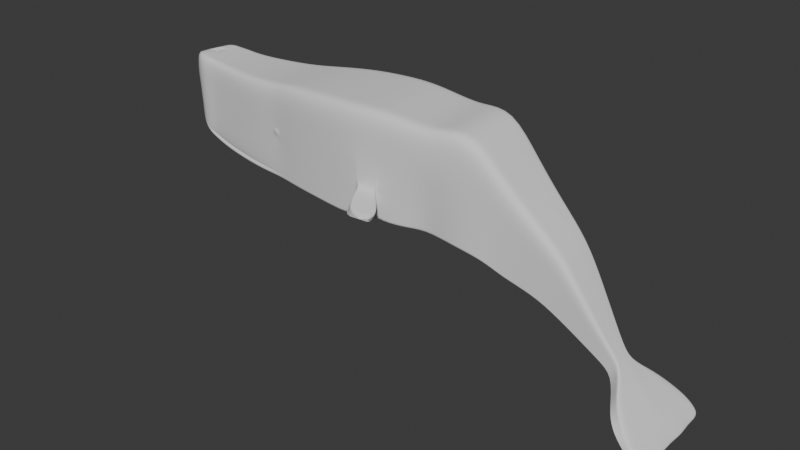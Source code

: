 # Source: Whale6.blend  (saved by Blender 4.0.36; exported with 4.5.12 LTS)
import bpy
from mathutils import Matrix  # noqa: F401  (used for matrix-valued properties, if any)

bpy.ops.wm.read_factory_settings(use_empty=True)
scene = bpy.context.scene
scene.name = 'Scene'

# ---- collections
col_collection = bpy.data.collections.new('Collection'); scene.collection.children.link(col_collection)

# ---- node groups
ng_smooth_by_angle = bpy.data.node_groups.new('Smooth by Angle', 'GeometryNodeTree')
_s = ng_smooth_by_angle.interface.new_socket(name='Mesh', in_out='OUTPUT', socket_type='NodeSocketGeometry')
_s = ng_smooth_by_angle.interface.new_socket(name='Mesh', in_out='INPUT', socket_type='NodeSocketGeometry')
_s = ng_smooth_by_angle.interface.new_socket(name='Angle', in_out='INPUT', socket_type='NodeSocketFloat')
_s.subtype = 'ANGLE'
_s.default_value = 0.5236
_s.min_value = 0.0
_s.max_value = 3.142
_s.description = 'Maximum face angle for smooth edges'
_s = ng_smooth_by_angle.interface.new_socket(name='Ignore Sharpness', in_out='INPUT', socket_type='NodeSocketBool')
_s.force_non_field = True
ng_smooth_by_angle.is_modifier = True
_N = ng_smooth_by_angle.nodes; _L = ng_smooth_by_angle.links
n0 = _N.new('GeometryNodeSetShadeSmooth'); n0.name = 'Set Shade Smooth'; n0.location = (120, -80)
n0.domain = 'EDGE'
n1 = _N.new('GeometryNodeSetShadeSmooth'); n1.name = 'Set Shade Smooth.001'; n1.location = (300, -80)
n2 = _N.new('NodeGroupOutput'); n2.name = 'Group Output'; n2.location = (480, -80)
n3 = _N.new('GeometryNodeInputMeshEdgeAngle'); n3.name = 'Edge Angle'; n3.location = (-440, -240)
n4 = _N.new('NodeGroupInput'); n4.name = 'Group Input'; n4.location = (-80, -80)
n5 = _N.new('GeometryNodeInputEdgeSmooth'); n5.name = 'Is Edge Smooth'; n5.location = (-260, -120)
n6 = _N.new('GeometryNodeInputShadeSmooth'); n6.name = 'Is Shade Smooth'; n6.location = (-440, -397)
n7 = _N.new('FunctionNodeCompare'); n7.name = 'Compare'; n7.location = (-260, -260)
n7.operation = 'LESS_EQUAL'
n7.inputs[6].default_value = (0.0, 0.0, 0.0, 0.0)
n7.inputs[7].default_value = (0.0, 0.0, 0.0, 0.0)
n8 = _N.new('FunctionNodeBooleanMath'); n8.name = 'Boolean Math.001'; n8.location = (-80, -260)
n9 = _N.new('NodeGroupInput'); n9.name = 'Group Input.001'; n9.location = (-440, -329)
n10 = _N.new('NodeGroupInput'); n10.name = 'Group Input.002'; n10.location = (-259, -189)
n11 = _N.new('FunctionNodeBooleanMath'); n11.name = 'Boolean Math'; n11.location = (-80, -149)
n11.operation = 'OR'
n12 = _N.new('FunctionNodeBooleanMath'); n12.name = 'Boolean Math.002'; n12.location = (-260, -380)
n12.operation = 'OR'
n13 = _N.new('NodeGroupInput'); n13.name = 'Group Input.003'; n13.location = (-440, -460)
_L.new(n3.outputs[0], n7.inputs[0])
_L.new(n1.outputs[0], n2.inputs[0])
_L.new(n9.outputs[1], n7.inputs[1])
_L.new(n7.outputs[0], n8.inputs[0])
_L.new(n4.outputs[0], n0.inputs[0])
_L.new(n0.outputs[0], n1.inputs[0])
_L.new(n8.outputs[0], n0.inputs[2])
_L.new(n10.outputs[2], n11.inputs[1])
_L.new(n5.outputs[0], n11.inputs[0])
_L.new(n11.outputs[0], n0.inputs[1])
_L.new(n13.outputs[2], n12.inputs[1])
_L.new(n6.outputs[0], n12.inputs[0])
_L.new(n12.outputs[0], n8.inputs[1])
n2.is_active_output = True
ng_auto_smooth = bpy.data.node_groups.new('Auto Smooth', 'GeometryNodeTree')
_s = ng_auto_smooth.interface.new_socket(name='Geometry', in_out='OUTPUT', socket_type='NodeSocketGeometry')
_s = ng_auto_smooth.interface.new_socket(name='Geometry', in_out='INPUT', socket_type='NodeSocketGeometry')
_s = ng_auto_smooth.interface.new_socket(name='Angle', in_out='INPUT', socket_type='NodeSocketFloat')
_s.subtype = 'ANGLE'
_s.min_value = 0.0
_s.max_value = 3.142
ng_auto_smooth.is_modifier = True
_N = ng_auto_smooth.nodes; _L = ng_auto_smooth.links
n0 = _N.new('NodeGroupOutput'); n0.name = 'Group Output'; n0.location = (480, -100)
n1 = _N.new('NodeGroupInput'); n1.name = 'Group Input'; n1.location = (-420, -300)
n2 = _N.new('NodeGroupInput'); n2.name = 'Group Input.001'; n2.location = (-60, -100)
n3 = _N.new('GeometryNodeSetShadeSmooth'); n3.name = 'Set Shade Smooth'; n3.location = (120, -100)
n3.domain = 'EDGE'
n4 = _N.new('GeometryNodeSetShadeSmooth'); n4.name = 'Set Shade Smooth.001'; n4.location = (300, -100)
n5 = _N.new('GeometryNodeInputMeshEdgeAngle'); n5.name = 'Edge Angle'; n5.location = (-420, -220)
n6 = _N.new('GeometryNodeInputEdgeSmooth'); n6.name = 'Is Edge Smooth'; n6.location = (-60, -160)
n7 = _N.new('GeometryNodeInputShadeSmooth'); n7.name = 'Is Face Smooth'; n7.location = (-240, -340)
n8 = _N.new('FunctionNodeBooleanMath'); n8.name = 'Boolean Math'; n8.location = (-60, -220)
n9 = _N.new('FunctionNodeCompare'); n9.name = 'Compare'; n9.location = (-240, -180)
n9.operation = 'LESS_EQUAL'
_L.new(n5.outputs[0], n9.inputs[0])
_L.new(n4.outputs[0], n0.inputs[0])
_L.new(n1.outputs[1], n9.inputs[1])
_L.new(n9.outputs[0], n8.inputs[0])
_L.new(n7.outputs[0], n8.inputs[1])
_L.new(n2.outputs[0], n3.inputs[0])
_L.new(n6.outputs[0], n3.inputs[1])
_L.new(n3.outputs[0], n4.inputs[0])
_L.new(n8.outputs[0], n3.inputs[2])
n0.is_active_output = True

# ---- world
world_world = bpy.data.worlds.new('World'); scene.world = world_world
world_world.use_nodes = True; world_world.node_tree.nodes.clear()
_N = world_world.node_tree.nodes; _L = world_world.node_tree.links
n0 = _N.new('ShaderNodeOutputWorld'); n0.name = 'World Output'; n0.location = (300, 300)
n1 = _N.new('ShaderNodeBackground'); n1.name = 'Background'; n1.location = (10, 300)
n1.inputs[0].default_value = (0.05088, 0.05088, 0.05088, 1.0)
_L.new(n1.outputs[0], n0.inputs[0])
n0.is_active_output = True
world_world.color = (0.05088, 0.05088, 0.05088)
world_world.use_sun_shadow = False
world_world.sun_shadow_jitter_overblur = 0.0

# ---- meshes
me_cube = bpy.data.meshes.new('Cube')
me_cube.from_pydata([(-0.8619, -0.1505, -0.4218), (-0.932, -0.1505, 0.3353), (-0.7432, 0.2976, -0.4218), (-0.8133, 0.2976, 0.3353), (0.9349, -0.6421, -1.161), (0.9143, -0.6421, 0.3619), (0.9448, 0.6075, -1.161), (0.9242, 0.6075, 0.3619), (0.008242, 0.4857, -1.115), (0.07417, 0.4857, 0.3407), (0.03297, -0.4808, -1.115), (0.0989, -0.4808, 0.3407), (-0.5936, 0.4201, -0.7642), (-0.7335, -0.3466, 0.4098), (-0.6224, 0.4201, 0.4098), (-0.7046, -0.3466, -0.7642), (-0.8471, 0.07847, -0.4218), (-0.9171, 0.07847, 0.3353), (0.9448, -0.03461, -1.161), (0.9242, -0.03461, 0.3619), (0.0989, 8.859e-08, 0.3407), (0.03297, 1.55e-08, -1.115), (-0.659, 0.04419, -0.7642), (-0.2947, 0.4875, 0.3691), (-0.3107, -0.4162, -1.037), (-0.2824, 0.4875, -1.037), (-0.3231, -0.4162, 0.3691), (-0.2903, 0.02209, 0.3691), (-0.278, 0.02209, -1.037), (-0.4194, 0.4538, -0.9478), (-0.5584, -0.4209, 0.3832), (-0.4499, 0.03314, -0.9478), (-0.4689, 0.4538, 0.3832), (-0.5089, -0.4209, -0.9478), (-0.4994, 0.03314, 0.3832), (2.636, -0.8745, -1.178), (2.624, -0.8745, 0.5514), (2.458, 0.7855, -1.178), (2.446, 0.7855, 0.5514), (2.527, -0.04945, -1.178), (2.515, -0.04945, 0.5514), (1.897, 0.6751, -1.167), (1.897, -0.03461, -1.167), (1.883, -0.7691, -1.167), (1.85, -0.7691, 0.4913), (1.865, -0.03461, 0.4913), (1.865, 0.6751, 0.4913), (1.436, -0.03461, -1.153), (1.475, -0.6796, -1.153), (1.386, -0.03461, 0.4199), (1.436, 0.6202, -1.153), (1.426, -0.6796, 0.4199), (1.386, 0.6202, 0.4199), (4.135, -0.8385, -1.137), (4.32, -0.8385, 0.5234), (3.962, 0.7325, -1.137), (4.147, 0.7325, 0.5234), (4.026, -0.01345, -1.137), (4.211, -0.01345, 0.5234), (3.26, -0.03062, 0.5843), (3.188, 0.8165, 0.5843), (3.268, -0.9149, -1.224), (3.376, -0.9149, 0.5843), (3.08, 0.8165, -1.224), (3.152, -0.03062, -1.224), (5.0, -0.7143, -1.21), (5.199, -0.7143, 0.6072), (4.91, 0.5798, -1.21), (5.109, 0.5798, 0.6072), (4.954, 0.06398, -1.21), (5.153, 0.06398, 0.6072), (5.747, -0.5515, -1.503), (6.21, -0.5515, -0.5008), (5.707, 0.3658, -1.503), (6.17, 0.3658, -0.5008), (5.735, 0.05136, -1.503), (6.197, 0.05136, -0.5008), (7.49, -0.2635, -2.552), (7.61, -0.2635, -2.363), (7.478, 0.006853, -2.552), (7.598, 0.006853, -2.363), (7.486, -0.08581, -2.552), (7.606, -0.08581, -2.363), (6.971, -0.01145, -1.411), (6.952, 0.2109, -1.411), (6.624, -0.4379, -1.86), (6.98, -0.4379, -1.411), (6.596, 0.2109, -1.86), (6.615, -0.01145, -1.86), (8.406, -0.9982, -3.364), (8.437, -0.9982, -3.298), (8.409, 0.6858, -3.364), (8.44, 0.6858, -3.298), (8.388, -0.1108, -3.364), (8.419, -0.1108, -3.298), (7.741, -0.09833, -2.791), (7.712, -0.6976, -2.791), (7.793, -0.6976, -2.645), (7.822, -0.09833, -2.645), (7.786, 0.3869, -2.645), (7.705, 0.3869, -2.791), (7.908, -0.1046, -2.919), (8.099, -0.8789, -2.971), (8.109, 0.6079, -2.971), (7.862, -0.8789, -2.919), (8.145, -0.1046, -2.971), (7.871, 0.6079, -2.919), (8.119, -0.1077, -3.125), (8.262, -0.9603, -3.125), (8.282, 0.6804, -3.125), (8.091, -0.9603, -3.125), (8.29, -0.1077, -3.125), (8.112, 0.6804, -3.125), (-0.8574, -0.07995, -0.4218), (0.9173, -0.4549, 0.3619), (0.0989, -0.3326, 0.3407), (0.03297, -0.3326, -1.115), (-0.6906, -0.2261, -0.7642), (-0.7194, -0.2261, 0.4098), (-0.9274, -0.07995, 0.3353), (0.9379, -0.4549, -1.161), (-0.313, -0.2811, 0.3691), (-0.3006, -0.2811, -1.037), (-0.4907, -0.281, -0.9478), (-0.5402, -0.281, 0.3832), (2.59, -0.6202, 0.5514), (2.602, -0.6202, -1.178), (1.854, -0.5427, 0.4913), (1.887, -0.5427, -1.167), (1.463, -0.4808, -1.153), (1.413, -0.4808, 0.4199), (4.287, -0.5842, 0.5234), (4.101, -0.5842, -1.137), (3.341, -0.6423, 0.5843), (3.233, -0.6423, -1.224), (5.184, -0.4744, 0.6072), (4.986, -0.4744, -1.21), (6.206, -0.3657, -0.5008), (5.743, -0.3657, -1.503), (7.608, -0.2087, -2.363), (7.489, -0.2087, -2.552), (6.977, -0.3065, -1.411), (6.621, -0.3065, -1.86), (8.403, -0.7176, -3.298), (8.372, -0.7176, -3.364), (7.721, -0.5129, -2.791), (7.802, -0.5129, -2.645), (7.876, -0.6403, -2.919), (8.113, -0.6403, -2.971), (8.1, -0.6975, -3.125), (8.27, -0.6975, -3.125), (-0.9223, -0.0007406, 0.3353), (0.9414, -0.2447, -1.161), (2.565, -0.3348, -1.178), (1.859, -0.2887, 0.4913), (1.4, -0.2577, 0.4199), (4.064, -0.2988, -1.137), (3.3, -0.3365, 0.5843), (4.97, -0.2052, -1.21), (5.739, -0.1572, -1.503), (7.488, -0.1473, -2.552), (6.974, -0.159, -1.411), (8.408, -0.4118, -3.364), (7.812, -0.3056, -2.645), (8.129, -0.3724, -2.971), (8.28, -0.4026, -3.125), (-0.8522, -0.0007406, -0.4218), (0.9208, -0.2447, 0.3619), (0.0989, -0.1663, 0.3407), (0.03297, -0.1663, -1.115), (-0.6748, -0.09098, -0.7642), (-0.7036, -0.09098, 0.4098), (-0.3017, -0.1295, 0.3691), (-0.2893, -0.1295, -1.037), (-0.4703, -0.1239, -0.9478), (-0.5198, -0.1239, 0.3832), (2.552, -0.3348, 0.5514), (1.892, -0.2887, -1.167), (1.449, -0.2577, -1.153), (4.249, -0.2988, 0.5234), (3.192, -0.3365, -1.224), (5.169, -0.2052, 0.6072), (6.201, -0.1572, -0.5008), (7.607, -0.1473, -2.363), (6.618, -0.159, -1.86), (8.44, -0.4118, -3.298), (7.731, -0.3056, -2.791), (7.892, -0.3724, -2.919), (8.11, -0.4026, -3.125), (-0.8468, 0.227, 0.3353), (0.9448, 0.4006, -1.161), (-0.7767, 0.227, -0.4218), (0.9242, 0.4006, 0.3619), (0.08214, 0.3292, 0.3407), (0.01621, 0.3292, -1.115), (-0.6147, 0.299, -0.7642), (-0.6435, 0.299, 0.4098), (-0.281, 0.3376, -1.037), (-0.2933, 0.3376, 0.3691), (-0.4293, 0.3183, -0.9478), (-0.4787, 0.3183, 0.3832), (2.48, 0.5165, -1.178), (2.468, 0.5165, 0.5514), (1.865, 0.4464, 0.4913), (1.897, 0.4464, -1.167), (1.436, 0.4092, -1.153), (1.386, 0.4092, 0.4199), (3.982, 0.4921, -1.137), (4.168, 0.4921, 0.5234), (3.103, 0.5436, -1.224), (3.211, 0.5436, 0.5843), (4.924, 0.4136, -1.21), (5.123, 0.4136, 0.6072), (5.716, 0.2645, -1.503), (6.179, 0.2645, -0.5008), (7.481, -0.023, -2.552), (7.6, -0.023, -2.363), (6.602, 0.1393, -1.86), (6.958, 0.1393, -1.411), (8.376, 0.4172, -3.364), (8.407, 0.4172, -3.298), (7.717, 0.2305, -2.791), (7.797, 0.2305, -2.645), (7.883, 0.3783, -2.919), (8.121, 0.3783, -2.971), (8.114, 0.4264, -3.125), (8.285, 0.4264, -3.125), (-0.815, 0.1461, -0.4218), (0.9242, 0.1637, 0.3619), (0.09126, 0.15, 0.3407), (0.02533, 0.15, -1.115), (-0.6388, 0.1603, -0.7642), (-0.6676, 0.1603, 0.4098), (-0.2793, 0.1659, -1.037), (-0.2917, 0.1659, 0.3691), (-0.4405, 0.1631, -0.9478), (-0.49, 0.1631, 0.3832), (2.493, 0.2085, 0.5514), (1.897, 0.1846, -1.167), (1.436, 0.1677, -1.153), (4.191, 0.217, 0.5234), (3.13, 0.2311, -1.224), (5.139, 0.2233, 0.6072), (6.189, 0.1485, -0.5008), (7.603, -0.05718, -2.363), (6.609, 0.05725, -1.86), (8.452, 0.1226, -3.298), (7.73, 0.05155, -2.791), (7.897, 0.1155, -2.919), (8.117, 0.1357, -3.125), (-0.8851, 0.1461, 0.3353), (0.9448, 0.1637, -1.161), (2.506, 0.2085, -1.178), (1.865, 0.1846, 0.4913), (1.386, 0.1677, 0.4199), (4.006, 0.217, -1.137), (3.238, 0.2311, 0.5843), (4.941, 0.2233, -1.21), (5.726, 0.1485, -1.503), (7.484, -0.05718, -2.552), (6.965, 0.05725, -1.411), (8.42, 0.1226, -3.364), (7.811, 0.05155, -2.645), (8.134, 0.1155, -2.971), (8.288, 0.1357, -3.125), (3.716, -0.02203, 0.5811), (3.673, -0.8767, -1.147), (3.492, 0.7745, -1.147), (3.648, 0.7745, 0.5811), (3.829, -0.8767, 0.5811), (3.56, -0.02203, -1.147), (3.794, -0.6133, 0.5811), (3.638, -0.6133, -1.147), (3.755, -0.3176, 0.5811), (3.599, -0.3176, -1.147), (3.514, 0.5179, -1.147), (3.67, 0.5179, 0.5811), (3.539, 0.224, -1.147), (3.695, 0.224, 0.5811), (4.352, 0.01443, -1.167), (4.438, -0.6302, -1.167), (4.677, -0.7938, 0.5065), (4.591, 0.01443, 0.5065), (4.534, 0.6775, 0.5065), (4.295, 0.5449, -1.167), (4.411, -0.5447, -1.167), (4.651, -0.5447, 0.5065), (4.621, -0.2651, 0.5065), (4.382, -0.2651, -1.167), (4.313, 0.4639, -1.167), (4.552, 0.4639, 0.5065), (4.334, 0.2193, -1.167), (4.573, 0.2193, 0.5065), (7.434, -0.06568, -2.16), (7.256, -0.3107, -2.365), (7.239, 0.0621, -2.365), (7.423, 0.0621, -2.16), (7.439, -0.3107, -2.16), (7.25, -0.06568, -2.365), (7.438, -0.2352, -2.16), (7.254, -0.2352, -2.365), (7.436, -0.1504, -2.16), (7.252, -0.1504, -2.365), (7.243, 0.02093, -2.365), (7.426, 0.02093, -2.16), (7.247, -0.02621, -2.365), (7.43, -0.02621, -2.16), (6.62, 0.2884, -0.9013), (6.654, -0.4947, -0.9013), (6.214, 0.01996, -1.632), (6.643, 0.01996, -0.9013), (6.225, -0.4947, -1.632), (6.191, 0.2884, -1.632), (6.222, -0.3361, -1.632), (6.651, -0.3361, -0.9013), (6.647, -0.1581, -0.9013), (6.218, -0.1581, -1.632), (6.628, 0.2019, -0.9013), (6.199, 0.2019, -1.632), (6.207, 0.1029, -1.632), (6.636, 0.1029, -0.9013), (5.429, 0.05767, -1.312), (5.458, -0.6329, -1.312), (5.709, -0.6329, 0.003776), (5.68, 0.05767, 0.003776), (5.644, 0.4728, 0.003776), (5.393, 0.4728, -1.312), (5.449, -0.4201, -1.312), (5.7, -0.4201, 0.003776), (5.69, -0.1812, 0.003776), (5.439, -0.1812, -1.312), (5.404, 0.339, -1.312), (5.656, 0.339, 0.003776), (5.417, 0.1859, -1.312), (5.669, 0.1859, 0.003776), (-0.9922, -0.1505, 0.07342), (-0.8735, 0.2976, 0.07342), (0.9313, 0.6075, -0.165), (0.9214, -0.6421, -0.165), (0.07609, -0.4808, -0.163), (0.05137, 0.4857, -0.163), (-0.6124, 0.4201, 0.003732), (-0.7235, -0.3466, 0.003732), (-0.9774, 0.07847, 0.07342), (-0.3188, -0.4162, -0.1171), (-0.2904, 0.4875, -0.1171), (-0.4518, 0.4538, -0.07714), (-0.5412, -0.4209, -0.07714), (2.45, 0.7855, -0.04668), (2.628, -0.8745, -0.04668), (1.861, -0.7691, -0.08231), (1.876, 0.6751, -0.08231), (1.403, 0.6202, -0.1243), (1.443, -0.6796, -0.1243), (4.083, 0.7325, -0.05076), (4.256, -0.8385, -0.05076), (3.151, 0.8165, -0.04111), (3.339, -0.9149, -0.04111), (5.04, 0.5798, -0.02151), (5.13, -0.7143, -0.02151), (6.01, 0.3658, -0.8473), (6.05, -0.5515, -0.8473), (7.556, 0.006853, -2.428), (7.568, -0.2635, -2.428), (6.829, 0.2109, -1.566), (6.857, -0.4379, -1.566), (8.429, 0.6858, -3.321), (8.427, -0.9982, -3.321), (8.408, -0.1108, -3.321), (7.765, -0.6976, -2.695), (7.758, 0.3869, -2.695), (8.017, -0.8789, -2.953), (8.027, 0.6079, -2.953), (8.203, -0.9603, -3.125), (8.223, 0.6804, -3.125), (8.392, -0.7176, -3.321), (-0.9876, -0.07995, 0.07342), (8.429, -0.4118, -3.321), (-0.9825, -0.0007406, 0.07342), (8.396, 0.4172, -3.321), (-0.907, 0.227, 0.07342), (-0.9453, 0.1461, 0.07342), (8.441, 0.1226, -3.321), (3.594, 0.7745, -0.01674), (3.775, -0.8767, -0.01674), (4.594, -0.7938, -0.07244), (4.451, 0.6775, -0.07244), (7.359, 0.0621, -2.231), (7.376, -0.3107, -2.231), (6.506, -0.4947, -1.154), (6.472, 0.2884, -1.154), (5.622, -0.6329, -0.4514), (5.557, 0.4728, -0.4514), (3.355, -0.9132, -0.3326), (3.751, -0.8784, -0.325), (-0.8434, 0.2976, -0.04093), (0.9344, 0.6075, -0.395), (0.9245, -0.6421, -0.395), (0.06614, -0.4808, -0.3829), (0.04141, 0.4857, -0.3829), (-0.6081, 0.4201, -0.1736), (-0.7191, -0.3466, -0.1736), (-0.9473, 0.07847, -0.04093), (-0.3169, -0.4162, -0.3294), (-0.2886, 0.4875, -0.3294), (-0.4443, 0.4538, -0.2782), (-0.5338, -0.4209, -0.2782), (2.452, 0.7855, -0.3078), (2.63, -0.8745, -0.3078), (1.881, 0.6751, -0.3328), (1.411, 0.6202, -0.3619), (4.055, 0.7325, -0.3015), (4.228, -0.8385, -0.3015), (3.135, 0.8165, -0.3142), (5.01, 0.5798, -0.296), (5.1, -0.7143, -0.296), (5.94, 0.3658, -0.9987), (5.98, -0.5515, -0.9987), (7.538, 0.006853, -2.457), (7.55, -0.2635, -2.457), (6.775, 0.2109, -1.634), (8.424, 0.6858, -3.331), (8.422, -0.9982, -3.331), (8.404, -0.1108, -3.331), (7.745, 0.3869, -2.718), (7.991, 0.6079, -2.945), (8.197, 0.6804, -3.125), (8.388, -0.7176, -3.331), (-0.9576, -0.07995, -0.04093), (8.424, -0.4118, -3.331), (-0.9524, -0.0007406, -0.04093), (8.391, 0.4172, -3.331), (-0.8769, 0.227, -0.04093), (-0.9152, 0.1461, -0.04093), (8.436, 0.1226, -3.331), (3.571, 0.7745, -0.2778), (4.415, 0.6469, -0.3252), (7.332, 0.0621, -2.262), (6.407, 0.2884, -1.264), (5.519, 0.4728, -0.6501), (-0.9621, -0.1505, -0.04093), (1.866, -0.7691, -0.3328), (3.323, -0.9149, -0.3142), (6.803, -0.4379, -1.634), (7.752, -0.6976, -2.718), (7.981, -0.8789, -2.945), (8.177, -0.9603, -3.125), (3.751, -0.8767, -0.2778), (4.558, -0.756, -0.3252), (7.348, -0.3107, -2.262), (6.441, -0.4947, -1.264), (5.584, -0.6329, -0.6501), (3.34, -0.9132, -0.3187), (3.73, -0.8784, -0.2504), (-0.7546, 0.2976, -0.3789), (0.9436, 0.6075, -1.075), (0.9337, -0.6027, -1.075), (0.03671, -0.4414, -1.033), (0.01198, 0.4857, -1.033), (-0.5952, 0.4201, -0.6975), (-0.7063, -0.3466, -0.6975), (-0.8584, 0.07847, -0.3789), (-0.3114, -0.3768, -0.9568), (-0.2831, 0.4875, -0.9568), (-0.4222, 0.4538, -0.8722), (-0.5117, -0.4209, -0.8722), (2.457, 0.7855, -1.08), (2.635, -0.8745, -1.08), (1.896, 0.6751, -1.073), (1.433, 0.6202, -1.064), (3.972, 0.7325, -1.042), (4.145, -0.8385, -1.042), (3.086, 0.8165, -1.121), (4.921, 0.5798, -1.107), (5.011, -0.7143, -1.107), (5.734, 0.3658, -1.446), (5.774, -0.5515, -1.446), (7.485, 0.006853, -2.541), (7.497, -0.2635, -2.541), (6.616, 0.2109, -1.835), (8.41, 0.6858, -3.36), (8.408, -0.9982, -3.36), (8.39, -0.1108, -3.36), (7.709, 0.3869, -2.783), (7.885, 0.6079, -2.922), (8.121, 0.6804, -3.125), (8.374, -0.7176, -3.36), (-0.8687, -0.07995, -0.3789), (8.41, -0.4118, -3.36), (-0.8635, -0.0007406, -0.3789), (8.377, 0.4172, -3.36), (-0.788, 0.227, -0.3789), (-0.8263, 0.1461, -0.3789), (8.422, 0.1226, -3.36), (3.501, 0.7745, -1.049), (4.308, 0.5564, -1.072), (7.25, 0.0621, -2.353), (6.215, 0.2884, -1.591), (5.407, 0.4728, -1.237), (-0.8732, -0.1505, -0.3789), (1.881, -0.7691, -1.073), (1.472, -0.6796, -1.064), (3.275, -0.9149, -1.121), (6.644, -0.4379, -1.835), (7.716, -0.6976, -2.783), (7.875, -0.8789, -2.922), (8.101, -0.9603, -3.125), (3.682, -0.8767, -1.049), (4.452, -0.6444, -1.072), (7.266, -0.3107, -2.353), (6.25, -0.4947, -1.591), (5.472, -0.6329, -1.237), (-0.8764, -0.1505, -0.3669), (1.88, -0.7691, -1.047), (1.472, -0.6796, -1.039), (3.276, -0.9149, -1.093), (6.65, -0.4379, -1.828), (7.718, -0.6976, -2.781), (7.879, -0.8789, -2.923), (8.104, -0.9603, -3.125), (3.684, -0.8767, -1.022), (4.455, -0.6483, -1.046), (7.269, -0.3107, -2.35), (6.256, -0.4947, -1.579), (5.476, -0.6329, -1.217), (-0.7577, 0.2976, -0.3669), (0.9433, 0.6075, -1.051), (0.9334, -0.6421, -1.051), (0.03775, -0.4808, -1.01), (0.01302, 0.4857, -1.01), (-0.5957, 0.4201, -0.679), (-0.7067, -0.3466, -0.679), (-0.8615, 0.07847, -0.3669), (-0.3116, -0.4162, -0.9347), (-0.2833, 0.4875, -0.9347), (-0.423, 0.4538, -0.8512), (-0.5125, -0.4209, -0.8512), (2.457, 0.7855, -1.052), (2.635, -0.8745, -1.052), (1.895, 0.6751, -1.047), (1.432, 0.6202, -1.039), (3.975, 0.7325, -1.016), (4.148, -0.8385, -1.016), (3.088, 0.8165, -1.093), (4.924, 0.5798, -1.079), (5.014, -0.7143, -1.079), (5.741, 0.3658, -1.43), (5.781, -0.5515, -1.43), (7.487, 0.006853, -2.538), (7.499, -0.2635, -2.538), (6.621, 0.2109, -1.828), (8.411, 0.6858, -3.359), (8.408, -0.9982, -3.359), (8.39, -0.1108, -3.359), (7.711, 0.3869, -2.781), (7.889, 0.6079, -2.923), (8.124, 0.6804, -3.125), (8.374, -0.7176, -3.359), (-0.8718, -0.07995, -0.3669), (8.411, -0.4118, -3.359), (-0.8667, -0.0007406, -0.3669), (8.378, 0.4172, -3.359), (-0.7912, 0.227, -0.3669), (-0.8295, 0.1461, -0.3669), (8.423, 0.1226, -3.359), (3.503, 0.7745, -1.022), (4.312, 0.5596, -1.046), (7.253, 0.0621, -2.35), (6.222, 0.2884, -1.579), (5.411, 0.4728, -1.217), (-0.7524, 0.2976, -0.387), (0.9438, 0.6075, -1.091), (0.9339, -0.6421, -1.091), (0.036, -0.4808, -1.048), (0.01128, 0.4857, -1.048), (-0.5949, 0.4201, -0.7101), (-0.706, -0.3466, -0.7101), (-0.8563, 0.07847, -0.387), (-0.3113, -0.4162, -0.9719), (-0.2829, 0.4875, -0.9719), (-0.4217, 0.4538, -0.8865), (-0.5112, -0.4209, -0.8865), (2.457, 0.7855, -1.098), (2.635, -0.8745, -1.098), (1.896, 0.6751, -1.091), (1.433, 0.6202, -1.081), (3.97, 0.7325, -1.06), (4.143, -0.8385, -1.06), (3.085, 0.8165, -1.141), (4.919, 0.5798, -1.127), (5.009, -0.7143, -1.127), (5.729, 0.3658, -1.457), (5.769, -0.5515, -1.457), (7.484, 0.006853, -2.543), (7.496, -0.2635, -2.543), (6.612, 0.2109, -1.84), (8.41, 0.6858, -3.361), (8.407, -0.9982, -3.361), (8.389, -0.1108, -3.361), (7.708, 0.3869, -2.784), (7.882, 0.6079, -2.921), (8.119, 0.6804, -3.125), (8.373, -0.7176, -3.361), (-0.8665, -0.07995, -0.387), (8.41, -0.4118, -3.361), (-0.8614, -0.0007406, -0.387), (8.377, 0.4172, -3.361), (-0.7859, 0.227, -0.387), (-0.8242, 0.1461, -0.387), (8.422, 0.1226, -3.361), (3.499, 0.7745, -1.068), (4.306, 0.5543, -1.09), (7.248, 0.0621, -2.355), (6.211, 0.2884, -1.598), (5.404, 0.4728, -1.252), (-0.8711, -0.1505, -0.387), (1.881, -0.7691, -1.091), (1.473, -0.6796, -1.081), (3.273, -0.9149, -1.141), (6.64, -0.4379, -1.84), (7.715, -0.6976, -2.784), (7.873, -0.8789, -2.921), (8.099, -0.9603, -3.125), (3.68, -0.8767, -1.068), (4.449, -0.6417, -1.09), (7.264, -0.3107, -2.355), (6.245, -0.4947, -1.598), (5.469, -0.6329, -1.252), (-0.8494, 0.01437, 0.3486), (-0.846, 0.06771, 0.3486), (-0.6779, 0.1228, 0.3988), (-0.6915, 0.04463, 0.3988), (-0.5646, 0.03719, 0.3809), (-0.5583, 0.1247, 0.3809), (-0.7022, -0.0464, 0.3988), (-0.5784, -0.06859, 0.3809), (-0.8244, 0.1133, 0.3486), (-0.8002, 0.01224, 0.3237), (-0.7979, 0.04734, 0.3237), (-0.6963, 0.03215, 0.3567), (-0.6128, 0.02726, 0.345), (-0.7033, -0.02775, 0.3567), (-0.6218, -0.04234, 0.345), (-0.6832, 0.1102, 0.3661), (-0.6923, 0.05816, 0.3661), (-0.795, 0.07352, 0.3327), (-0.6079, 0.05321, 0.3542), (-0.6036, 0.1114, 0.3542), (-0.7807, 0.1038, 0.3327), (3.325, -0.9037, -0.8777), (3.632, -0.8878, -0.8587), (3.379, -0.903, -0.6525), (3.391, -0.903, -0.656), (3.676, -0.8885, -0.6355), (3.692, -0.8885, -0.6541), (3.331, -0.9037, -0.8451), (3.366, -0.9037, -0.6514), (3.641, -0.8878, -0.8275), (3.692, -0.8878, -0.6423), (3.329, -0.9037, -0.857), (3.33, -0.9037, -0.8522), (3.638, -0.8878, -0.8388), (3.639, -0.8878, -0.8342), (3.622, -1.577, -0.8312), (4.217, -1.546, -0.8198), (3.727, -1.575, -0.6974), (3.749, -1.575, -0.6994), (4.302, -1.547, -0.6873), (4.333, -1.547, -0.6983), (3.634, -1.577, -0.8118), (3.702, -1.577, -0.6967), (4.234, -1.546, -0.8013), (4.333, -1.546, -0.6913), (3.629, -1.577, -0.8189), (3.631, -1.577, -0.816), (4.228, -1.546, -0.8081), (4.23, -1.546, -0.8054), (3.724, -0.9806, -0.8238), (3.722, -0.9806, -0.8302), (3.374, -0.9986, -0.8404), (3.414, -0.9986, -0.6578), (3.367, -0.9986, -0.8712), (3.371, -0.9986, -0.8516), (3.782, -0.9806, -0.6492), (3.721, -0.9806, -0.8345), (3.715, -0.9806, -0.8532), (3.764, -0.9814, -0.6428), (3.428, -0.9978, -0.6588), (3.372, -0.9986, -0.8471), (3.441, -0.9978, -0.6621), (3.782, -0.9814, -0.6603), (1.364, -0.6734, -0.3673), (1.454, -0.6796, -0.4687), (1.448, -0.6796, -0.2751), (1.536, -0.698, -0.3559), (1.454, -0.6796, -0.4687), (1.45, -0.6982, -0.3619), (1.364, -0.6921, -0.3673), (1.448, -0.6982, -0.2751), (1.536, -0.7167, -0.3559)], [], [(380, 189, 3, 336), (340, 9, 7, 337), (177, 42, 39, 153), (342, 13, 1, 335), (116, 120, 4, 10), (118, 119, 1, 13), (114, 115, 11, 5), (122, 116, 10, 24), (338, 5, 11, 339), (345, 23, 9, 340), (336, 3, 14, 341), (113, 117, 15, 0), (124, 118, 13, 30), (347, 30, 13, 342), (151, 171, 634, 628), (227, 231, 22, 16), (233, 230, 21, 28), (228, 229, 20, 19), (171, 175, 635, 634), (230, 251, 18, 21), (204, 41, 37, 201), (378, 151, 17, 343), (235, 233, 28, 31), (229, 234, 27, 20), (339, 11, 26, 344), (115, 121, 26, 11), (346, 32, 23, 345), (123, 122, 24, 33), (117, 123, 33, 15), (341, 14, 32, 346), (231, 235, 31, 22), (234, 236, 34, 27), (344, 26, 30, 347), (121, 124, 30, 26), (623, 266, 53, 587), (278, 265, 58, 240), (127, 44, 36, 125), (351, 46, 38, 348), (253, 45, 40, 237), (616, 43, 35, 583), (617, 48, 43, 616), (254, 49, 45, 253), (352, 52, 46, 351), (130, 51, 44, 127), (205, 50, 41, 204), (178, 47, 42, 177), (152, 18, 47, 178), (190, 6, 50, 205), (114, 5, 51, 130), (337, 7, 52, 352), (228, 19, 49, 254), (572, 4, 48, 617), (286, 281, 66, 135), (288, 279, 69, 158), (275, 267, 55, 207), (274, 270, 57, 156), (271, 269, 54, 131), (383, 268, 56, 354), (348, 38, 60, 356), (125, 36, 62, 133), (153, 39, 64, 180), (201, 37, 63, 209), (237, 40, 59, 256), (583, 35, 61, 618), (328, 323, 72, 137), (330, 321, 75, 159), (386, 283, 68, 358), (292, 282, 70, 242), (624, 280, 65, 590), (289, 284, 67, 211), (625, 294, 77, 594), (306, 293, 82, 244), (392, 325, 74, 360), (334, 324, 76, 243), (627, 322, 71, 592), (331, 326, 73, 213), (150, 108, 90, 143), (188, 107, 93, 162), (303, 295, 79, 215), (302, 298, 81, 160), (299, 297, 78, 139), (387, 296, 80, 362), (390, 307, 84, 364), (314, 308, 86, 141), (316, 309, 88, 184), (318, 312, 87, 217), (320, 310, 83, 260), (626, 311, 85, 619), (375, 143, 90, 367), (382, 246, 94, 368), (374, 109, 92, 366), (264, 111, 94, 246), (622, 110, 89, 597), (225, 112, 91, 219), (215, 79, 100, 221), (594, 77, 96, 620), (244, 82, 98, 262), (362, 80, 99, 370), (160, 81, 95, 186), (139, 78, 97, 146), (221, 100, 106, 223), (620, 96, 104, 621), (262, 98, 105, 263), (370, 99, 103, 372), (186, 95, 101, 187), (146, 97, 102, 148), (223, 106, 112, 225), (621, 104, 110, 622), (263, 105, 111, 264), (372, 103, 109, 374), (187, 101, 107, 188), (148, 102, 108, 150), (164, 148, 150, 165), (104, 147, 149, 110), (163, 146, 148, 164), (96, 145, 147, 104), (183, 139, 146, 163), (77, 140, 145, 96), (377, 185, 143, 375), (311, 313, 142, 85), (315, 314, 141, 161), (301, 299, 139, 183), (294, 300, 140, 77), (110, 149, 144, 89), (165, 150, 143, 185), (322, 327, 138, 71), (329, 328, 137, 182), (35, 126, 134, 61), (176, 125, 133, 157), (273, 271, 131, 179), (266, 272, 132, 53), (280, 285, 136, 65), (287, 286, 135, 181), (167, 114, 130, 155), (4, 120, 129, 48), (48, 129, 128, 43), (155, 130, 127, 154), (154, 127, 125, 176), (172, 175, 124, 121), (170, 174, 123, 117), (174, 173, 122, 123), (168, 172, 121, 115), (335, 1, 119, 376), (175, 171, 118, 124), (166, 170, 117, 113), (173, 169, 116, 122), (167, 168, 115, 114), (171, 151, 119, 118), (169, 152, 120, 116), (43, 128, 126, 35), (21, 18, 152, 169), (250, 17, 629, 636), (19, 20, 168, 167), (28, 21, 169, 173), (16, 22, 170, 166), (232, 250, 636, 630), (20, 27, 172, 168), (31, 28, 173, 174), (22, 31, 174, 170), (27, 34, 175, 172), (45, 154, 176, 40), (49, 155, 154, 45), (19, 167, 155, 49), (282, 287, 181, 70), (265, 273, 179, 58), (40, 176, 157, 59), (324, 329, 182, 76), (111, 165, 185, 94), (293, 301, 183, 82), (310, 315, 161, 83), (368, 94, 185, 377), (82, 183, 163, 98), (98, 163, 164, 105), (105, 164, 165, 111), (147, 187, 188, 149), (145, 186, 187, 147), (140, 160, 186, 145), (313, 316, 184, 142), (300, 302, 160, 140), (149, 188, 162, 144), (327, 330, 159, 138), (126, 153, 180, 134), (272, 274, 156, 132), (285, 288, 158, 136), (120, 152, 178, 129), (129, 178, 177, 128), (376, 119, 151, 378), (128, 177, 153, 126), (103, 224, 226, 109), (248, 223, 225, 249), (99, 222, 224, 103), (247, 221, 223, 248), (80, 216, 222, 99), (259, 215, 221, 247), (249, 225, 219, 261), (109, 226, 220, 92), (366, 92, 220, 379), (307, 317, 218, 84), (319, 318, 217, 245), (305, 303, 215, 259), (333, 331, 213, 258), (325, 332, 214, 74), (296, 304, 216, 80), (291, 289, 211, 257), (283, 290, 212, 68), (38, 202, 210, 60), (252, 201, 209, 241), (277, 275, 207, 255), (7, 192, 206, 52), (251, 190, 205, 239), (239, 205, 204, 238), (52, 206, 203, 46), (46, 203, 202, 38), (268, 276, 208, 56), (23, 32, 200, 198), (12, 29, 199, 195), (9, 23, 198, 193), (29, 25, 197, 199), (238, 204, 201, 252), (8, 6, 190, 194), (14, 3, 189, 196), (7, 9, 193, 192), (25, 8, 194, 197), (2, 12, 195, 191), (32, 14, 196, 200), (381, 250, 189, 380), (343, 17, 250, 381), (42, 238, 252, 39), (47, 239, 238, 42), (18, 251, 239, 47), (270, 277, 255, 57), (39, 252, 241, 64), (279, 291, 257, 69), (321, 333, 258, 75), (298, 305, 259, 81), (309, 319, 245, 88), (107, 249, 261, 93), (81, 259, 247, 95), (95, 247, 248, 101), (101, 248, 249, 107), (224, 263, 264, 226), (222, 262, 263, 224), (216, 244, 262, 222), (226, 264, 246, 220), (379, 220, 246, 382), (317, 320, 260, 218), (332, 334, 243, 214), (304, 306, 244, 216), (290, 292, 242, 212), (202, 237, 256, 210), (192, 228, 254, 206), (206, 254, 253, 203), (203, 253, 237, 202), (276, 278, 240, 208), (198, 200, 236, 234), (195, 199, 235, 231), (193, 198, 234, 229), (199, 197, 233, 235), (194, 190, 251, 230), (196, 189, 250, 232), (192, 193, 229, 228), (197, 194, 230, 233), (191, 195, 231, 227), (200, 196, 232, 236), (210, 256, 278, 276), (64, 241, 277, 270), (60, 210, 276, 268), (241, 209, 275, 277), (134, 180, 274, 272), (59, 157, 273, 265), (61, 134, 272, 266), (157, 133, 271, 273), (356, 60, 268, 383), (133, 62, 269, 271), (180, 64, 270, 274), (209, 63, 267, 275), (256, 59, 265, 278), (208, 240, 292, 290), (57, 255, 291, 279), (56, 208, 290, 283), (255, 207, 289, 291), (132, 156, 288, 285), (58, 179, 287, 282), (179, 131, 286, 287), (53, 132, 285, 280), (207, 55, 284, 289), (587, 53, 280, 624), (240, 58, 282, 292), (354, 56, 283, 386), (156, 57, 279, 288), (131, 54, 281, 286), (291, 289, 284, 280, 285, 288, 279), (218, 260, 306, 304), (88, 245, 305, 298), (84, 218, 304, 296), (245, 217, 303, 305), (142, 184, 302, 300), (83, 161, 301, 293), (85, 142, 300, 294), (161, 141, 299, 301), (364, 84, 296, 387), (141, 86, 297, 299), (184, 88, 298, 302), (217, 87, 295, 303), (260, 83, 293, 306), (619, 85, 294, 625), (214, 243, 320, 317), (75, 258, 319, 309), (258, 213, 318, 319), (74, 214, 317, 307), (138, 159, 316, 313), (76, 182, 315, 310), (182, 137, 314, 315), (71, 138, 313, 311), (592, 71, 311, 626), (243, 76, 310, 320), (213, 73, 312, 318), (159, 75, 309, 316), (137, 72, 308, 314), (360, 74, 307, 390), (212, 242, 334, 332), (69, 257, 333, 321), (68, 212, 332, 325), (257, 211, 331, 333), (136, 158, 330, 327), (70, 181, 329, 324), (181, 135, 328, 329), (65, 136, 327, 322), (211, 67, 326, 331), (590, 65, 322, 627), (242, 70, 324, 334), (358, 68, 325, 392), (158, 69, 321, 330), (135, 66, 323, 328), (414, 358, 392, 439), (66, 359, 391, 323), (416, 360, 390, 438), (72, 361, 389, 308), (86, 365, 388, 297), (420, 364, 387, 437), (411, 354, 386, 436), (54, 355, 385, 281), (62, 357, 384, 269), (431, 379, 382, 434), (402, 343, 381, 433), (433, 381, 380, 432), (421, 366, 379, 431), (428, 376, 378, 430), (423, 368, 377, 429), (440, 335, 376, 428), (429, 377, 375, 427), (425, 372, 374, 426), (102, 371, 373, 108), (424, 370, 372, 425), (97, 369, 371, 102), (418, 362, 370, 424), (78, 363, 369, 97), (108, 373, 367, 90), (426, 374, 366, 421), (434, 382, 368, 423), (427, 375, 367, 422), (308, 389, 365, 86), (438, 390, 364, 420), (437, 387, 362, 418), (323, 391, 361, 72), (439, 392, 360, 416), (297, 388, 363, 78), (281, 385, 359, 66), (436, 386, 358, 414), (36, 349, 357, 62), (407, 348, 356, 413), (435, 383, 354, 411), (5, 338, 353, 51), (396, 337, 352, 410), (410, 352, 351, 409), (51, 353, 350, 44), (44, 350, 349, 36), (409, 351, 348, 407), (269, 384, 355, 54), (403, 344, 347, 406), (400, 341, 346, 405), (405, 346, 345, 404), (398, 339, 344, 403), (430, 378, 343, 402), (406, 347, 342, 401), (395, 336, 341, 400), (404, 345, 340, 399), (397, 338, 339, 398), (401, 342, 335, 440), (399, 340, 337, 396), (432, 380, 336, 395), (413, 356, 383, 435), (384, 357, 393, 394), (447, 384, 394, 453), (543, 413, 435, 565), (357, 442, 452, 393), (562, 432, 395, 525), (529, 399, 396, 526), (531, 401, 440, 512), (527, 397, 398, 528), (534, 404, 399, 529), (525, 395, 400, 530), (536, 406, 401, 531), (560, 430, 402, 532), (528, 398, 403, 533), (535, 405, 404, 534), (530, 400, 405, 535), (533, 403, 406, 536), (539, 409, 407, 537), (540, 410, 409, 539), (526, 396, 410, 540), (565, 435, 411, 541), (537, 407, 413, 543), (566, 436, 414, 544), (569, 439, 416, 546), (567, 437, 418, 548), (568, 438, 420, 550), (557, 427, 422, 552), (564, 434, 423, 553), (556, 426, 421, 551), (548, 418, 424, 554), (554, 424, 425, 555), (555, 425, 426, 556), (559, 429, 427, 557), (512, 440, 428, 558), (553, 423, 429, 559), (558, 428, 430, 560), (551, 421, 431, 561), (563, 433, 432, 562), (532, 402, 433, 563), (561, 431, 434, 564), (541, 411, 436, 566), (550, 420, 437, 567), (546, 416, 438, 568), (544, 414, 439, 569), (359, 415, 451, 391), (361, 417, 450, 389), (365, 443, 449, 388), (355, 412, 448, 385), (371, 445, 446, 373), (369, 444, 445, 371), (363, 419, 444, 369), (373, 446, 422, 367), (389, 450, 443, 365), (391, 451, 417, 361), (388, 449, 419, 363), (385, 448, 415, 359), (349, 408, 442, 357), (338, 397, 691, 693, 353), (353, 693, 694, 441, 350), (350, 441, 408, 349), (384, 447, 412, 355), (589, 473, 498, 614), (591, 475, 497, 613), (595, 479, 496, 612), (586, 470, 495, 611), (606, 490, 493, 609), (577, 461, 492, 608), (608, 492, 491, 607), (596, 480, 490, 606), (603, 487, 489, 605), (598, 482, 488, 604), (615, 499, 487, 603), (604, 488, 486, 602), (600, 484, 485, 601), (599, 483, 484, 600), (593, 477, 483, 599), (601, 485, 480, 596), (609, 493, 482, 598), (602, 486, 481, 597), (613, 497, 479, 595), (612, 496, 477, 593), (614, 498, 475, 591), (611, 495, 473, 589), (582, 466, 472, 588), (610, 494, 470, 586), (571, 455, 469, 585), (585, 469, 468, 584), (584, 468, 466, 582), (578, 462, 465, 581), (575, 459, 464, 580), (580, 464, 463, 579), (573, 457, 462, 578), (605, 489, 461, 577), (581, 465, 460, 576), (570, 454, 459, 575), (579, 463, 458, 574), (572, 456, 457, 573), (576, 460, 499, 615), (574, 458, 455, 571), (607, 491, 454, 570), (588, 472, 494, 610), (545, 474, 511, 524), (547, 476, 510, 523), (516, 503, 509, 522), (542, 471, 508, 521), (518, 505, 506, 519), (517, 504, 505, 518), (549, 478, 504, 517), (519, 506, 481, 552), (523, 510, 503, 516), (524, 511, 476, 547), (522, 509, 478, 549), (521, 508, 474, 545), (538, 467, 502, 515), (527, 456, 501, 514), (514, 501, 500, 513), (513, 500, 467, 538), (520, 507, 471, 542), (447, 520, 542, 412), (441, 513, 538, 408), (693, 691, 697, 698), (397, 527, 514, 692, 691), (408, 538, 515, 442), (448, 521, 545, 415), (449, 522, 549, 419), (451, 524, 547, 417), (450, 523, 516, 443), (446, 519, 552, 422), (419, 549, 517, 444), (444, 517, 518, 445), (445, 518, 519, 446), (412, 542, 521, 448), (443, 516, 522, 449), (417, 547, 523, 450), (415, 545, 524, 451), (473, 544, 569, 498), (475, 546, 568, 497), (479, 550, 567, 496), (470, 541, 566, 495), (490, 561, 564, 493), (461, 532, 563, 492), (492, 563, 562, 491), (480, 551, 561, 490), (487, 558, 560, 489), (482, 553, 559, 488), (499, 512, 558, 487), (488, 559, 557, 486), (484, 555, 556, 485), (483, 554, 555, 484), (477, 548, 554, 483), (485, 556, 551, 480), (493, 564, 553, 482), (486, 557, 552, 481), (497, 568, 550, 479), (496, 567, 548, 477), (498, 569, 546, 475), (495, 566, 544, 473), (466, 537, 543, 472), (494, 565, 541, 470), (455, 526, 540, 469), (469, 540, 539, 468), (468, 539, 537, 466), (462, 533, 536, 465), (459, 530, 535, 464), (464, 535, 534, 463), (457, 528, 533, 462), (489, 560, 532, 461), (465, 536, 531, 460), (454, 525, 530, 459), (463, 534, 529, 458), (456, 527, 528, 457), (460, 531, 512, 499), (458, 529, 526, 455), (491, 562, 525, 454), (472, 543, 565, 494), (63, 588, 610, 267), (191, 607, 570, 2), (8, 574, 571, 6), (15, 576, 615, 0), (4, 572, 573, 10), (25, 579, 574, 8), (2, 570, 575, 12), (33, 581, 576, 15), (166, 605, 577, 16), (10, 573, 578, 24), (29, 580, 579, 25), (12, 575, 580, 29), (24, 578, 581, 33), (41, 584, 582, 37), (50, 585, 584, 41), (6, 571, 585, 50), (267, 610, 586, 55), (37, 582, 588, 63), (284, 611, 589, 67), (326, 614, 591, 73), (295, 612, 593, 79), (312, 613, 595, 87), (144, 602, 597, 89), (261, 609, 598, 93), (112, 601, 596, 91), (79, 593, 599, 100), (100, 599, 600, 106), (106, 600, 601, 112), (162, 604, 602, 144), (0, 615, 603, 113), (93, 598, 604, 162), (113, 603, 605, 166), (91, 596, 606, 219), (227, 608, 607, 191), (16, 577, 608, 227), (219, 606, 609, 261), (55, 586, 611, 284), (87, 595, 612, 295), (73, 591, 613, 312), (67, 589, 614, 326), (474, 590, 627, 511), (476, 592, 626, 510), (503, 619, 625, 509), (471, 587, 624, 508), (505, 621, 622, 506), (504, 620, 621, 505), (478, 594, 620, 504), (506, 622, 597, 481), (510, 626, 619, 503), (511, 627, 592, 476), (509, 625, 594, 478), (508, 624, 590, 474), (467, 583, 618, 502), (456, 572, 617, 501), (501, 617, 616, 500), (500, 616, 583, 467), (507, 623, 587, 471), (629, 631, 644, 645), (632, 633, 647, 646), (629, 628, 637, 638), (631, 629, 638, 639), (17, 151, 628, 629), (175, 34, 632, 635), (236, 232, 630, 633), (34, 236, 633, 632), (639, 638, 637, 641), (640, 639, 641, 642), (628, 634, 641, 637), (632, 631, 639, 640), (634, 635, 642, 641), (635, 632, 640, 642), (647, 643, 644, 646), (643, 648, 645, 644), (633, 630, 643, 647), (636, 629, 645, 648), (631, 632, 646, 644), (630, 636, 648, 643), (502, 618, 659, 660), (678, 677, 671, 676), (393, 452, 651, 652), (618, 61, 649, 659), (507, 520, 657, 662), (453, 394, 654, 653), (442, 515, 655, 656), (394, 393, 652, 654), (61, 266, 650, 649), (515, 502, 660, 655), (447, 453, 653, 658), (623, 507, 662, 661), (266, 623, 661, 650), (452, 442, 656, 651), (520, 447, 658, 657), (663, 664, 675, 676, 671, 672, 667, 668, 666, 665, 670, 669, 674, 673), (680, 679, 669, 670), (682, 681, 663, 673), (677, 683, 672, 671), (685, 684, 675, 664), (683, 686, 667, 672), (687, 680, 670, 665), (681, 685, 664, 663), (688, 682, 673, 674), (689, 687, 665, 666), (684, 678, 676, 675), (686, 690, 668, 667), (679, 688, 674, 669), (690, 689, 666, 668), (654, 652, 689, 690), (655, 660, 688, 679), (653, 654, 690, 686), (661, 662, 678, 684), (652, 651, 687, 689), (660, 659, 682, 688), (649, 650, 685, 681), (651, 656, 680, 687), (658, 653, 686, 683), (650, 661, 684, 685), (657, 658, 683, 677), (659, 649, 681, 682), (656, 655, 679, 680), (662, 657, 677, 678), (696, 695, 699), (694, 693, 698, 699), (694, 692, 514, 513, 441), (691, 692, 695, 697), (692, 694, 699, 695), (699, 698, 696), (697, 695, 696), (698, 697, 696)])
me_cube.polygons.foreach_set('use_smooth', [True] * 694)
_uv = me_cube.uv_layers.new(name='UVMap')
_uv.uv.foreach_set('vector', [0.5385, 0.2097, 0.625, 0.2097, 0.625, 0.25, 0.5385, 0.25, 0.5385, 0.375, 0.625, 0.375, 0.625, 0.5, 0.5385, 0.5, 0.375, 0.6682, 0.375, 0.625, 0.375, 0.625, 0.375, 0.6682, 0.5385, 0.9711, 0.625, 0.9711, 0.625, 1.0, 0.5385, 1.0, 0.25, 0.7115, 0.375, 0.7115, 0.375, 0.75, 0.25, 0.75, 0.8461, 0.7115, 0.875, 0.7115, 0.875, 0.75, 0.8461, 0.75, 0.625, 0.7115, 0.75, 0.7115, 0.75, 0.75, 0.625, 0.75, 0.2019, 0.7115, 0.25, 0.7115, 0.25, 0.75, 0.2019, 0.75, 0.5385, 0.75, 0.625, 0.75, 0.625, 0.875, 0.5385, 0.875, 0.5385, 0.3269, 0.625, 0.3269, 0.625, 0.375, 0.5385, 0.375, 0.5385, 0.25, 0.625, 0.25, 0.625, 0.2789, 0.5385, 0.2789, 0.125, 0.7115, 0.1539, 0.7115, 0.1539, 0.75, 0.125, 0.75, 0.8221, 0.7115, 0.8461, 0.7115, 0.8461, 0.75, 0.8221, 0.75, 0.5385, 0.9471, 0.625, 0.9471, 0.625, 0.9711, 0.5385, 0.9711, 0.875, 0.6682, 0.8461, 0.6682, 0.8461, 0.6682, 0.875, 0.6682, 0.125, 0.5864, 0.1539, 0.5864, 0.1539, 0.625, 0.125, 0.625, 0.2019, 0.5864, 0.25, 0.5864, 0.25, 0.625, 0.2019, 0.625, 0.625, 0.5864, 0.75, 0.5864, 0.75, 0.625, 0.625, 0.625, 0.8461, 0.6682, 0.8221, 0.6682, 0.8221, 0.6682, 0.8461, 0.6682, 0.25, 0.5864, 0.375, 0.5864, 0.375, 0.625, 0.25, 0.625, 0.375, 0.5403, 0.375, 0.5, 0.375, 0.5, 0.375, 0.5403, 0.5385, 0.08176, 0.625, 0.08176, 0.625, 0.125, 0.5385, 0.125, 0.1779, 0.5864, 0.2019, 0.5864, 0.2019, 0.625, 0.1779, 0.625, 0.75, 0.5864, 0.7981, 0.5864, 0.7981, 0.625, 0.75, 0.625, 0.5385, 0.875, 0.625, 0.875, 0.625, 0.9231, 0.5385, 0.9231, 0.75, 0.7115, 0.7981, 0.7115, 0.7981, 0.75, 0.75, 0.75, 0.5385, 0.3029, 0.625, 0.3029, 0.625, 0.3269, 0.5385, 0.3269, 0.1779, 0.7115, 0.2019, 0.7115, 0.2019, 0.75, 0.1779, 0.75, 0.1539, 0.7115, 0.1779, 0.7115, 0.1779, 0.75, 0.1539, 0.75, 0.5385, 0.2789, 0.625, 0.2789, 0.625, 0.3029, 0.5385, 0.3029, 0.1539, 0.5864, 0.1779, 0.5864, 0.1779, 0.625, 0.1539, 0.625, 0.7981, 0.5864, 0.8221, 0.5864, 0.8221, 0.625, 0.7981, 0.625, 0.5385, 0.9231, 0.625, 0.9231, 0.625, 0.9471, 0.5385, 0.9471, 0.7981, 0.7115, 0.8221, 0.7115, 0.8221, 0.75, 0.7981, 0.75, 0.3865, 0.75, 0.375, 0.75, 0.375, 0.75, 0.3865, 0.75, 0.625, 0.5864, 0.625, 0.625, 0.625, 0.625, 0.625, 0.5864, 0.625, 0.7115, 0.625, 0.75, 0.625, 0.75, 0.625, 0.7115, 0.5385, 0.5, 0.625, 0.5, 0.625, 0.5, 0.5385, 0.5, 0.625, 0.5864, 0.625, 0.625, 0.625, 0.625, 0.625, 0.5864, 0.3865, 0.75, 0.375, 0.75, 0.375, 0.75, 0.3865, 0.75, 0.3865, 0.75, 0.375, 0.75, 0.375, 0.75, 0.3865, 0.75, 0.625, 0.5864, 0.625, 0.625, 0.625, 0.625, 0.625, 0.5864, 0.5385, 0.5, 0.625, 0.5, 0.625, 0.5, 0.5385, 0.5, 0.625, 0.7115, 0.625, 0.75, 0.625, 0.75, 0.625, 0.7115, 0.375, 0.5403, 0.375, 0.5, 0.375, 0.5, 0.375, 0.5403, 0.375, 0.6682, 0.375, 0.625, 0.375, 0.625, 0.375, 0.6682, 0.375, 0.6682, 0.375, 0.625, 0.375, 0.625, 0.375, 0.6682, 0.375, 0.5403, 0.375, 0.5, 0.375, 0.5, 0.375, 0.5403, 0.625, 0.7115, 0.625, 0.75, 0.625, 0.75, 0.625, 0.7115, 0.5385, 0.5, 0.625, 0.5, 0.625, 0.5, 0.5385, 0.5, 0.625, 0.5864, 0.625, 0.625, 0.625, 0.625, 0.625, 0.5864, 0.3865, 0.75, 0.375, 0.75, 0.375, 0.75, 0.3865, 0.75, 0.625, 0.7115, 0.625, 0.75, 0.625, 0.75, 0.625, 0.7115, 0.375, 0.6682, 0.375, 0.625, 0.375, 0.625, 0.375, 0.6682, 0.375, 0.5403, 0.375, 0.5, 0.375, 0.5, 0.375, 0.5403, 0.375, 0.6682, 0.375, 0.625, 0.375, 0.625, 0.375, 0.6682, 0.625, 0.7115, 0.625, 0.75, 0.625, 0.75, 0.625, 0.7115, 0.5385, 0.5, 0.625, 0.5, 0.625, 0.5, 0.5385, 0.5, 0.5385, 0.5, 0.625, 0.5, 0.625, 0.5, 0.5385, 0.5, 0.625, 0.7115, 0.625, 0.75, 0.625, 0.75, 0.625, 0.7115, 0.375, 0.6682, 0.375, 0.625, 0.375, 0.625, 0.375, 0.6682, 0.375, 0.5403, 0.375, 0.5, 0.375, 0.5, 0.375, 0.5403, 0.625, 0.5864, 0.625, 0.625, 0.625, 0.625, 0.625, 0.5864, 0.3865, 0.75, 0.375, 0.75, 0.375, 0.75, 0.3865, 0.75, 0.625, 0.7115, 0.625, 0.75, 0.625, 0.75, 0.625, 0.7115, 0.375, 0.6682, 0.375, 0.625, 0.375, 0.625, 0.375, 0.6682, 0.5385, 0.5, 0.625, 0.5, 0.625, 0.5, 0.5385, 0.5, 0.625, 0.5864, 0.625, 0.625, 0.625, 0.625, 0.625, 0.5864, 0.3865, 0.75, 0.375, 0.75, 0.375, 0.75, 0.3865, 0.75, 0.375, 0.5403, 0.375, 0.5, 0.375, 0.5, 0.375, 0.5403, 0.3865, 0.75, 0.375, 0.75, 0.375, 0.75, 0.3865, 0.75, 0.625, 0.5864, 0.625, 0.625, 0.625, 0.625, 0.625, 0.5864, 0.5385, 0.5, 0.625, 0.5, 0.625, 0.5, 0.5385, 0.5, 0.625, 0.5864, 0.625, 0.625, 0.625, 0.625, 0.625, 0.5864, 0.3865, 0.75, 0.375, 0.75, 0.375, 0.75, 0.3865, 0.75, 0.375, 0.5403, 0.375, 0.5, 0.375, 0.5, 0.375, 0.5403, 0.625, 0.7115, 0.625, 0.75, 0.625, 0.75, 0.625, 0.7115, 0.375, 0.6682, 0.375, 0.625, 0.375, 0.625, 0.375, 0.6682, 0.375, 0.5403, 0.375, 0.5, 0.375, 0.5, 0.375, 0.5403, 0.375, 0.6682, 0.375, 0.625, 0.375, 0.625, 0.375, 0.6682, 0.625, 0.7115, 0.625, 0.75, 0.625, 0.75, 0.625, 0.7115, 0.5385, 0.5, 0.625, 0.5, 0.625, 0.5, 0.5385, 0.5, 0.5385, 0.5, 0.625, 0.5, 0.625, 0.5, 0.5385, 0.5, 0.625, 0.7115, 0.625, 0.75, 0.625, 0.75, 0.625, 0.7115, 0.375, 0.6682, 0.375, 0.625, 0.375, 0.625, 0.375, 0.6682, 0.375, 0.5403, 0.375, 0.5, 0.375, 0.5, 0.375, 0.5403, 0.625, 0.5864, 0.625, 0.625, 0.625, 0.625, 0.625, 0.5864, 0.3865, 0.75, 0.375, 0.75, 0.375, 0.75, 0.3865, 0.75, 0.5385, 0.7115, 0.625, 0.7115, 0.625, 0.75, 0.5385, 0.75, 0.5385, 0.5864, 0.625, 0.5864, 0.625, 0.625, 0.5385, 0.625, 0.5385, 0.5, 0.625, 0.5, 0.625, 0.5, 0.5385, 0.5, 0.625, 0.5864, 0.625, 0.625, 0.625, 0.625, 0.625, 0.5864, 0.3865, 0.75, 0.375, 0.75, 0.375, 0.75, 0.3865, 0.75, 0.375, 0.5403, 0.375, 0.5, 0.375, 0.5, 0.375, 0.5403, 0.375, 0.5403, 0.375, 0.5, 0.375, 0.5, 0.375, 0.5403, 0.3865, 0.75, 0.375, 0.75, 0.375, 0.75, 0.3865, 0.75, 0.625, 0.5864, 0.625, 0.625, 0.625, 0.625, 0.625, 0.5864, 0.5385, 0.5, 0.625, 0.5, 0.625, 0.5, 0.5385, 0.5, 0.375, 0.6682, 0.375, 0.625, 0.375, 0.625, 0.375, 0.6682, 0.625, 0.7115, 0.625, 0.75, 0.625, 0.75, 0.625, 0.7115, 0.375, 0.5403, 0.375, 0.5, 0.375, 0.5, 0.375, 0.5403, 0.3865, 0.75, 0.375, 0.75, 0.375, 0.75, 0.3865, 0.75, 0.625, 0.5864, 0.625, 0.625, 0.625, 0.625, 0.625, 0.5864, 0.5385, 0.5, 0.625, 0.5, 0.625, 0.5, 0.5385, 0.5, 0.375, 0.6682, 0.375, 0.625, 0.375, 0.625, 0.375, 0.6682, 0.625, 0.7115, 0.625, 0.75, 0.625, 0.75, 0.625, 0.7115, 0.375, 0.5403, 0.375, 0.5, 0.375, 0.5, 0.375, 0.5403, 0.3865, 0.75, 0.375, 0.75, 0.375, 0.75, 0.3865, 0.75, 0.625, 0.5864, 0.625, 0.625, 0.625, 0.625, 0.625, 0.5864, 0.5385, 0.5, 0.625, 0.5, 0.625, 0.5, 0.5385, 0.5, 0.375, 0.6682, 0.375, 0.625, 0.375, 0.625, 0.375, 0.6682, 0.625, 0.7115, 0.625, 0.75, 0.625, 0.75, 0.625, 0.7115, 0.625, 0.6682, 0.625, 0.7115, 0.625, 0.7115, 0.625, 0.6682, 0.375, 0.75, 0.375, 0.7115, 0.375, 0.7115, 0.375, 0.75, 0.625, 0.6682, 0.625, 0.7115, 0.625, 0.7115, 0.625, 0.6682, 0.375, 0.75, 0.375, 0.7115, 0.375, 0.7115, 0.375, 0.75, 0.625, 0.6682, 0.625, 0.7115, 0.625, 0.7115, 0.625, 0.6682, 0.375, 0.75, 0.375, 0.7115, 0.375, 0.7115, 0.375, 0.75, 0.5385, 0.6682, 0.625, 0.6682, 0.625, 0.7115, 0.5385, 0.7115, 0.375, 0.75, 0.375, 0.7115, 0.375, 0.7115, 0.375, 0.75, 0.625, 0.6682, 0.625, 0.7115, 0.625, 0.7115, 0.625, 0.6682, 0.625, 0.6682, 0.625, 0.7115, 0.625, 0.7115, 0.625, 0.6682, 0.375, 0.75, 0.375, 0.7115, 0.375, 0.7115, 0.375, 0.75, 0.375, 0.75, 0.375, 0.7115, 0.375, 0.7115, 0.375, 0.75, 0.625, 0.6682, 0.625, 0.7115, 0.625, 0.7115, 0.625, 0.6682, 0.375, 0.75, 0.375, 0.7115, 0.375, 0.7115, 0.375, 0.75, 0.625, 0.6682, 0.625, 0.7115, 0.625, 0.7115, 0.625, 0.6682, 0.375, 0.75, 0.375, 0.7115, 0.375, 0.7115, 0.375, 0.75, 0.625, 0.6682, 0.625, 0.7115, 0.625, 0.7115, 0.625, 0.6682, 0.625, 0.6682, 0.625, 0.7115, 0.625, 0.7115, 0.625, 0.6682, 0.375, 0.75, 0.375, 0.7115, 0.375, 0.7115, 0.375, 0.75, 0.375, 0.75, 0.375, 0.7115, 0.375, 0.7115, 0.375, 0.75, 0.625, 0.6682, 0.625, 0.7115, 0.625, 0.7115, 0.625, 0.6682, 0.625, 0.6682, 0.625, 0.7115, 0.625, 0.7115, 0.625, 0.6682, 0.375, 0.75, 0.375, 0.7115, 0.375, 0.7115, 0.375, 0.75, 0.375, 0.75, 0.375, 0.7115, 0.375, 0.7115, 0.375, 0.75, 0.625, 0.6682, 0.625, 0.7115, 0.625, 0.7115, 0.625, 0.6682, 0.625, 0.6682, 0.625, 0.7115, 0.625, 0.7115, 0.625, 0.6682, 0.7981, 0.6682, 0.8221, 0.6682, 0.8221, 0.7115, 0.7981, 0.7115, 0.1539, 0.6682, 0.1779, 0.6682, 0.1779, 0.7115, 0.1539, 0.7115, 0.1779, 0.6682, 0.2019, 0.6682, 0.2019, 0.7115, 0.1779, 0.7115, 0.75, 0.6682, 0.7981, 0.6682, 0.7981, 0.7115, 0.75, 0.7115, 0.5385, 0.0, 0.625, 0.0, 0.625, 0.03853, 0.5385, 0.03853, 0.8221, 0.6682, 0.8461, 0.6682, 0.8461, 0.7115, 0.8221, 0.7115, 0.125, 0.6682, 0.1539, 0.6682, 0.1539, 0.7115, 0.125, 0.7115, 0.2019, 0.6682, 0.25, 0.6682, 0.25, 0.7115, 0.2019, 0.7115, 0.625, 0.6682, 0.75, 0.6682, 0.75, 0.7115, 0.625, 0.7115, 0.8461, 0.6682, 0.875, 0.6682, 0.875, 0.7115, 0.8461, 0.7115, 0.25, 0.6682, 0.375, 0.6682, 0.375, 0.7115, 0.25, 0.7115, 0.375, 0.75, 0.375, 0.7115, 0.375, 0.7115, 0.375, 0.75, 0.25, 0.625, 0.375, 0.625, 0.375, 0.6682, 0.25, 0.6682, 0.625, 0.1636, 0.625, 0.125, 0.625, 0.125, 0.625, 0.1636, 0.625, 0.625, 0.75, 0.625, 0.75, 0.6682, 0.625, 0.6682, 0.2019, 0.625, 0.25, 0.625, 0.25, 0.6682, 0.2019, 0.6682, 0.125, 0.625, 0.1539, 0.625, 0.1539, 0.6682, 0.125, 0.6682, 0.8461, 0.5864, 0.875, 0.5864, 0.875, 0.5864, 0.8461, 0.5864, 0.75, 0.625, 0.7981, 0.625, 0.7981, 0.6682, 0.75, 0.6682, 0.1779, 0.625, 0.2019, 0.625, 0.2019, 0.6682, 0.1779, 0.6682, 0.1539, 0.625, 0.1779, 0.625, 0.1779, 0.6682, 0.1539, 0.6682, 0.7981, 0.625, 0.8221, 0.625, 0.8221, 0.6682, 0.7981, 0.6682, 0.625, 0.625, 0.625, 0.6682, 0.625, 0.6682, 0.625, 0.625, 0.625, 0.625, 0.625, 0.6682, 0.625, 0.6682, 0.625, 0.625, 0.625, 0.625, 0.625, 0.6682, 0.625, 0.6682, 0.625, 0.625, 0.625, 0.625, 0.625, 0.6682, 0.625, 0.6682, 0.625, 0.625, 0.625, 0.625, 0.625, 0.6682, 0.625, 0.6682, 0.625, 0.625, 0.625, 0.625, 0.625, 0.6682, 0.625, 0.6682, 0.625, 0.625, 0.625, 0.625, 0.625, 0.6682, 0.625, 0.6682, 0.625, 0.625, 0.625, 0.625, 0.625, 0.6682, 0.625, 0.6682, 0.625, 0.625, 0.625, 0.625, 0.625, 0.6682, 0.625, 0.6682, 0.625, 0.625, 0.625, 0.625, 0.625, 0.6682, 0.625, 0.6682, 0.625, 0.625, 0.5385, 0.625, 0.625, 0.625, 0.625, 0.6682, 0.5385, 0.6682, 0.625, 0.625, 0.625, 0.6682, 0.625, 0.6682, 0.625, 0.625, 0.625, 0.625, 0.625, 0.6682, 0.625, 0.6682, 0.625, 0.625, 0.625, 0.625, 0.625, 0.6682, 0.625, 0.6682, 0.625, 0.625, 0.375, 0.7115, 0.375, 0.6682, 0.375, 0.6682, 0.375, 0.7115, 0.375, 0.7115, 0.375, 0.6682, 0.375, 0.6682, 0.375, 0.7115, 0.375, 0.7115, 0.375, 0.6682, 0.375, 0.6682, 0.375, 0.7115, 0.375, 0.7115, 0.375, 0.6682, 0.375, 0.6682, 0.375, 0.7115, 0.375, 0.7115, 0.375, 0.6682, 0.375, 0.6682, 0.375, 0.7115, 0.375, 0.7115, 0.375, 0.6682, 0.375, 0.6682, 0.375, 0.7115, 0.375, 0.7115, 0.375, 0.6682, 0.375, 0.6682, 0.375, 0.7115, 0.375, 0.7115, 0.375, 0.6682, 0.375, 0.6682, 0.375, 0.7115, 0.375, 0.7115, 0.375, 0.6682, 0.375, 0.6682, 0.375, 0.7115, 0.375, 0.7115, 0.375, 0.6682, 0.375, 0.6682, 0.375, 0.7115, 0.375, 0.7115, 0.375, 0.6682, 0.375, 0.6682, 0.375, 0.7115, 0.375, 0.7115, 0.375, 0.6682, 0.375, 0.6682, 0.375, 0.7115, 0.5385, 0.03853, 0.625, 0.03853, 0.625, 0.08176, 0.5385, 0.08176, 0.375, 0.7115, 0.375, 0.6682, 0.375, 0.6682, 0.375, 0.7115, 0.625, 0.5, 0.625, 0.5403, 0.625, 0.5403, 0.625, 0.5, 0.375, 0.5864, 0.375, 0.5403, 0.375, 0.5403, 0.375, 0.5864, 0.625, 0.5, 0.625, 0.5403, 0.625, 0.5403, 0.625, 0.5, 0.375, 0.5864, 0.375, 0.5403, 0.375, 0.5403, 0.375, 0.5864, 0.625, 0.5, 0.625, 0.5403, 0.625, 0.5403, 0.625, 0.5, 0.375, 0.5864, 0.375, 0.5403, 0.375, 0.5403, 0.375, 0.5864, 0.375, 0.5864, 0.375, 0.5403, 0.375, 0.5403, 0.375, 0.5864, 0.625, 0.5, 0.625, 0.5403, 0.625, 0.5403, 0.625, 0.5, 0.5385, 0.5, 0.625, 0.5, 0.625, 0.5403, 0.5385, 0.5403, 0.625, 0.5, 0.625, 0.5403, 0.625, 0.5403, 0.625, 0.5, 0.375, 0.5864, 0.375, 0.5403, 0.375, 0.5403, 0.375, 0.5864, 0.375, 0.5864, 0.375, 0.5403, 0.375, 0.5403, 0.375, 0.5864, 0.375, 0.5864, 0.375, 0.5403, 0.375, 0.5403, 0.375, 0.5864, 0.625, 0.5, 0.625, 0.5403, 0.625, 0.5403, 0.625, 0.5, 0.625, 0.5, 0.625, 0.5403, 0.625, 0.5403, 0.625, 0.5, 0.375, 0.5864, 0.375, 0.5403, 0.375, 0.5403, 0.375, 0.5864, 0.625, 0.5, 0.625, 0.5403, 0.625, 0.5403, 0.625, 0.5, 0.625, 0.5, 0.625, 0.5403, 0.625, 0.5403, 0.625, 0.5, 0.375, 0.5864, 0.375, 0.5403, 0.375, 0.5403, 0.375, 0.5864, 0.375, 0.5864, 0.375, 0.5403, 0.375, 0.5403, 0.375, 0.5864, 0.625, 0.5, 0.625, 0.5403, 0.625, 0.5403, 0.625, 0.5, 0.375, 0.5864, 0.375, 0.5403, 0.375, 0.5403, 0.375, 0.5864, 0.375, 0.5864, 0.375, 0.5403, 0.375, 0.5403, 0.375, 0.5864, 0.625, 0.5, 0.625, 0.5403, 0.625, 0.5403, 0.625, 0.5, 0.625, 0.5, 0.625, 0.5403, 0.625, 0.5403, 0.625, 0.5, 0.625, 0.5, 0.625, 0.5403, 0.625, 0.5403, 0.625, 0.5, 0.7981, 0.5, 0.8221, 0.5, 0.8221, 0.5403, 0.7981, 0.5403, 0.1539, 0.5, 0.1779, 0.5, 0.1779, 0.5403, 0.1539, 0.5403, 0.75, 0.5, 0.7981, 0.5, 0.7981, 0.5403, 0.75, 0.5403, 0.1779, 0.5, 0.2019, 0.5, 0.2019, 0.5403, 0.1779, 0.5403, 0.375, 0.5864, 0.375, 0.5403, 0.375, 0.5403, 0.375, 0.5864, 0.25, 0.5, 0.375, 0.5, 0.375, 0.5403, 0.25, 0.5403, 0.8461, 0.5, 0.875, 0.5, 0.875, 0.5403, 0.8461, 0.5403, 0.625, 0.5, 0.75, 0.5, 0.75, 0.5403, 0.625, 0.5403, 0.2019, 0.5, 0.25, 0.5, 0.25, 0.5403, 0.2019, 0.5403, 0.125, 0.5, 0.1539, 0.5, 0.1539, 0.5403, 0.125, 0.5403, 0.8221, 0.5, 0.8461, 0.5, 0.8461, 0.5403, 0.8221, 0.5403, 0.5385, 0.1636, 0.625, 0.1636, 0.625, 0.2097, 0.5385, 0.2097, 0.5385, 0.125, 0.625, 0.125, 0.625, 0.1636, 0.5385, 0.1636, 0.375, 0.625, 0.375, 0.5864, 0.375, 0.5864, 0.375, 0.625, 0.375, 0.625, 0.375, 0.5864, 0.375, 0.5864, 0.375, 0.625, 0.375, 0.625, 0.375, 0.5864, 0.375, 0.5864, 0.375, 0.625, 0.375, 0.625, 0.375, 0.5864, 0.375, 0.5864, 0.375, 0.625, 0.375, 0.625, 0.375, 0.5864, 0.375, 0.5864, 0.375, 0.625, 0.375, 0.625, 0.375, 0.5864, 0.375, 0.5864, 0.375, 0.625, 0.375, 0.625, 0.375, 0.5864, 0.375, 0.5864, 0.375, 0.625, 0.375, 0.625, 0.375, 0.5864, 0.375, 0.5864, 0.375, 0.625, 0.375, 0.625, 0.375, 0.5864, 0.375, 0.5864, 0.375, 0.625, 0.375, 0.625, 0.375, 0.5864, 0.375, 0.5864, 0.375, 0.625, 0.375, 0.625, 0.375, 0.5864, 0.375, 0.5864, 0.375, 0.625, 0.375, 0.625, 0.375, 0.5864, 0.375, 0.5864, 0.375, 0.625, 0.375, 0.625, 0.375, 0.5864, 0.375, 0.5864, 0.375, 0.625, 0.625, 0.5403, 0.625, 0.5864, 0.625, 0.5864, 0.625, 0.5403, 0.625, 0.5403, 0.625, 0.5864, 0.625, 0.5864, 0.625, 0.5403, 0.625, 0.5403, 0.625, 0.5864, 0.625, 0.5864, 0.625, 0.5403, 0.625, 0.5403, 0.625, 0.5864, 0.625, 0.5864, 0.625, 0.5403, 0.5385, 0.5403, 0.625, 0.5403, 0.625, 0.5864, 0.5385, 0.5864, 0.625, 0.5403, 0.625, 0.5864, 0.625, 0.5864, 0.625, 0.5403, 0.625, 0.5403, 0.625, 0.5864, 0.625, 0.5864, 0.625, 0.5403, 0.625, 0.5403, 0.625, 0.5864, 0.625, 0.5864, 0.625, 0.5403, 0.625, 0.5403, 0.625, 0.5864, 0.625, 0.5864, 0.625, 0.5403, 0.625, 0.5403, 0.625, 0.5864, 0.625, 0.5864, 0.625, 0.5403, 0.625, 0.5403, 0.625, 0.5864, 0.625, 0.5864, 0.625, 0.5403, 0.625, 0.5403, 0.625, 0.5864, 0.625, 0.5864, 0.625, 0.5403, 0.625, 0.5403, 0.625, 0.5864, 0.625, 0.5864, 0.625, 0.5403, 0.625, 0.5403, 0.625, 0.5864, 0.625, 0.5864, 0.625, 0.5403, 0.7981, 0.5403, 0.8221, 0.5403, 0.8221, 0.5864, 0.7981, 0.5864, 0.1539, 0.5403, 0.1779, 0.5403, 0.1779, 0.5864, 0.1539, 0.5864, 0.75, 0.5403, 0.7981, 0.5403, 0.7981, 0.5864, 0.75, 0.5864, 0.1779, 0.5403, 0.2019, 0.5403, 0.2019, 0.5864, 0.1779, 0.5864, 0.25, 0.5403, 0.375, 0.5403, 0.375, 0.5864, 0.25, 0.5864, 0.8461, 0.5403, 0.875, 0.5403, 0.875, 0.5864, 0.8461, 0.5864, 0.625, 0.5403, 0.75, 0.5403, 0.75, 0.5864, 0.625, 0.5864, 0.2019, 0.5403, 0.25, 0.5403, 0.25, 0.5864, 0.2019, 0.5864, 0.125, 0.5403, 0.1539, 0.5403, 0.1539, 0.5864, 0.125, 0.5864, 0.8221, 0.5403, 0.8461, 0.5403, 0.8461, 0.5864, 0.8221, 0.5864, 0.625, 0.5403, 0.625, 0.5864, 0.625, 0.5864, 0.625, 0.5403, 0.375, 0.625, 0.375, 0.5864, 0.375, 0.5864, 0.375, 0.625, 0.625, 0.5, 0.625, 0.5403, 0.625, 0.5403, 0.625, 0.5, 0.375, 0.5864, 0.375, 0.5403, 0.375, 0.5403, 0.375, 0.5864, 0.375, 0.7115, 0.375, 0.6682, 0.375, 0.6682, 0.375, 0.7115, 0.625, 0.625, 0.625, 0.6682, 0.625, 0.6682, 0.625, 0.625, 0.375, 0.75, 0.375, 0.7115, 0.375, 0.7115, 0.375, 0.75, 0.625, 0.6682, 0.625, 0.7115, 0.625, 0.7115, 0.625, 0.6682, 0.5385, 0.5, 0.625, 0.5, 0.625, 0.5, 0.5385, 0.5, 0.625, 0.7115, 0.625, 0.75, 0.625, 0.75, 0.625, 0.7115, 0.375, 0.6682, 0.375, 0.625, 0.375, 0.625, 0.375, 0.6682, 0.375, 0.5403, 0.375, 0.5, 0.375, 0.5, 0.375, 0.5403, 0.625, 0.5864, 0.625, 0.625, 0.625, 0.625, 0.625, 0.5864, 0.625, 0.5403, 0.625, 0.5864, 0.625, 0.5864, 0.625, 0.5403, 0.375, 0.625, 0.375, 0.5864, 0.375, 0.5864, 0.375, 0.625, 0.625, 0.5, 0.625, 0.5403, 0.625, 0.5403, 0.625, 0.5, 0.375, 0.5864, 0.375, 0.5403, 0.375, 0.5403, 0.375, 0.5864, 0.375, 0.7115, 0.375, 0.6682, 0.375, 0.6682, 0.375, 0.7115, 0.625, 0.625, 0.625, 0.6682, 0.625, 0.6682, 0.625, 0.625, 0.625, 0.6682, 0.625, 0.7115, 0.625, 0.7115, 0.625, 0.6682, 0.375, 0.75, 0.375, 0.7115, 0.375, 0.7115, 0.375, 0.75, 0.375, 0.5403, 0.375, 0.5, 0.375, 0.5, 0.375, 0.5403, 0.3865, 0.75, 0.375, 0.75, 0.375, 0.75, 0.3865, 0.75, 0.625, 0.5864, 0.625, 0.625, 0.625, 0.625, 0.625, 0.5864, 0.5385, 0.5, 0.625, 0.5, 0.625, 0.5, 0.5385, 0.5, 0.375, 0.6682, 0.375, 0.625, 0.375, 0.625, 0.375, 0.6682, 0.625, 0.7115, 0.625, 0.75, 0.625, 0.75, 0.625, 0.7115, 0.0, 0.0, 0.0, 0.0, 0.0, 0.0, 0.0, 0.0, 0.0, 0.0, 0.0, 0.0, 0.0, 0.0, 0.625, 0.5403, 0.625, 0.5864, 0.625, 0.5864, 0.625, 0.5403, 0.375, 0.625, 0.375, 0.5864, 0.375, 0.5864, 0.375, 0.625, 0.625, 0.5, 0.625, 0.5403, 0.625, 0.5403, 0.625, 0.5, 0.375, 0.5864, 0.375, 0.5403, 0.375, 0.5403, 0.375, 0.5864, 0.375, 0.7115, 0.375, 0.6682, 0.375, 0.6682, 0.375, 0.7115, 0.625, 0.625, 0.625, 0.6682, 0.625, 0.6682, 0.625, 0.625, 0.375, 0.75, 0.375, 0.7115, 0.375, 0.7115, 0.375, 0.75, 0.625, 0.6682, 0.625, 0.7115, 0.625, 0.7115, 0.625, 0.6682, 0.5385, 0.5, 0.625, 0.5, 0.625, 0.5, 0.5385, 0.5, 0.625, 0.7115, 0.625, 0.75, 0.625, 0.75, 0.625, 0.7115, 0.375, 0.6682, 0.375, 0.625, 0.375, 0.625, 0.375, 0.6682, 0.375, 0.5403, 0.375, 0.5, 0.375, 0.5, 0.375, 0.5403, 0.625, 0.5864, 0.625, 0.625, 0.625, 0.625, 0.625, 0.5864, 0.3865, 0.75, 0.375, 0.75, 0.375, 0.75, 0.3865, 0.75, 0.625, 0.5403, 0.625, 0.5864, 0.625, 0.5864, 0.625, 0.5403, 0.375, 0.625, 0.375, 0.5864, 0.375, 0.5864, 0.375, 0.625, 0.375, 0.5864, 0.375, 0.5403, 0.375, 0.5403, 0.375, 0.5864, 0.625, 0.5, 0.625, 0.5403, 0.625, 0.5403, 0.625, 0.5, 0.375, 0.7115, 0.375, 0.6682, 0.375, 0.6682, 0.375, 0.7115, 0.625, 0.625, 0.625, 0.6682, 0.625, 0.6682, 0.625, 0.625, 0.625, 0.6682, 0.625, 0.7115, 0.625, 0.7115, 0.625, 0.6682, 0.375, 0.75, 0.375, 0.7115, 0.375, 0.7115, 0.375, 0.75, 0.3865, 0.75, 0.375, 0.75, 0.375, 0.75, 0.3865, 0.75, 0.625, 0.5864, 0.625, 0.625, 0.625, 0.625, 0.625, 0.5864, 0.375, 0.5403, 0.375, 0.5, 0.375, 0.5, 0.375, 0.5403, 0.375, 0.6682, 0.375, 0.625, 0.375, 0.625, 0.375, 0.6682, 0.625, 0.7115, 0.625, 0.75, 0.625, 0.75, 0.625, 0.7115, 0.5385, 0.5, 0.625, 0.5, 0.625, 0.5, 0.5385, 0.5, 0.625, 0.5403, 0.625, 0.5864, 0.625, 0.5864, 0.625, 0.5403, 0.375, 0.625, 0.375, 0.5864, 0.375, 0.5864, 0.375, 0.625, 0.625, 0.5, 0.625, 0.5403, 0.625, 0.5403, 0.625, 0.5, 0.375, 0.5864, 0.375, 0.5403, 0.375, 0.5403, 0.375, 0.5864, 0.375, 0.7115, 0.375, 0.6682, 0.375, 0.6682, 0.375, 0.7115, 0.625, 0.625, 0.625, 0.6682, 0.625, 0.6682, 0.625, 0.625, 0.625, 0.6682, 0.625, 0.7115, 0.625, 0.7115, 0.625, 0.6682, 0.375, 0.75, 0.375, 0.7115, 0.375, 0.7115, 0.375, 0.75, 0.375, 0.5403, 0.375, 0.5, 0.375, 0.5, 0.375, 0.5403, 0.3865, 0.75, 0.375, 0.75, 0.375, 0.75, 0.3865, 0.75, 0.625, 0.5864, 0.625, 0.625, 0.625, 0.625, 0.625, 0.5864, 0.5385, 0.5, 0.625, 0.5, 0.625, 0.5, 0.5385, 0.5, 0.375, 0.6682, 0.375, 0.625, 0.375, 0.625, 0.375, 0.6682, 0.625, 0.7115, 0.625, 0.75, 0.625, 0.75, 0.625, 0.7115, 0.5008, 0.5, 0.5385, 0.5, 0.5385, 0.5, 0.5008, 0.5, 0.625, 0.75, 0.5385, 0.75, 0.5385, 0.75, 0.625, 0.75, 0.5008, 0.5, 0.5385, 0.5, 0.5385, 0.5, 0.5008, 0.5, 0.625, 0.75, 0.5385, 0.75, 0.5385, 0.75, 0.625, 0.75, 0.625, 0.75, 0.5385, 0.75, 0.5385, 0.75, 0.625, 0.75, 0.5008, 0.5, 0.5385, 0.5, 0.5385, 0.5, 0.5008, 0.5, 0.5008, 0.5, 0.5385, 0.5, 0.5385, 0.5, 0.5008, 0.5, 0.625, 0.75, 0.5385, 0.75, 0.5385, 0.75, 0.625, 0.75, 0.625, 0.75, 0.5385, 0.75, 0.5385, 0.75, 0.625, 0.75, 0.5008, 0.5403, 0.5385, 0.5403, 0.5385, 0.5864, 0.5008, 0.5864, 0.5008, 0.125, 0.5385, 0.125, 0.5385, 0.1636, 0.5008, 0.1636, 0.5008, 0.1636, 0.5385, 0.1636, 0.5385, 0.2097, 0.5008, 0.2097, 0.5008, 0.5, 0.5385, 0.5, 0.5385, 0.5403, 0.5008, 0.5403, 0.5008, 0.03853, 0.5385, 0.03853, 0.5385, 0.08176, 0.5008, 0.08176, 0.5008, 0.625, 0.5385, 0.625, 0.5385, 0.6682, 0.5008, 0.6682, 0.5008, 0.0, 0.5385, 0.0, 0.5385, 0.03853, 0.5008, 0.03853, 0.5008, 0.6682, 0.5385, 0.6682, 0.5385, 0.7115, 0.5008, 0.7115, 0.5008, 0.5, 0.5385, 0.5, 0.5385, 0.5, 0.5008, 0.5, 0.625, 0.75, 0.5385, 0.75, 0.5385, 0.75, 0.625, 0.75, 0.5008, 0.5, 0.5385, 0.5, 0.5385, 0.5, 0.5008, 0.5, 0.625, 0.75, 0.5385, 0.75, 0.5385, 0.75, 0.625, 0.75, 0.5008, 0.5, 0.5385, 0.5, 0.5385, 0.5, 0.5008, 0.5, 0.625, 0.75, 0.5385, 0.75, 0.5385, 0.75, 0.625, 0.75, 0.625, 0.75, 0.5385, 0.75, 0.5385, 0.75, 0.625, 0.75, 0.5008, 0.5, 0.5385, 0.5, 0.5385, 0.5, 0.5008, 0.5, 0.5008, 0.5864, 0.5385, 0.5864, 0.5385, 0.625, 0.5008, 0.625, 0.5008, 0.7115, 0.5385, 0.7115, 0.5385, 0.75, 0.5008, 0.75, 0.625, 0.75, 0.5385, 0.75, 0.5385, 0.75, 0.625, 0.75, 0.5008, 0.5, 0.5385, 0.5, 0.5385, 0.5, 0.5008, 0.5, 0.5008, 0.5, 0.5385, 0.5, 0.5385, 0.5, 0.5008, 0.5, 0.625, 0.75, 0.5385, 0.75, 0.5385, 0.75, 0.625, 0.75, 0.5008, 0.5, 0.5385, 0.5, 0.5385, 0.5, 0.5008, 0.5, 0.625, 0.75, 0.5385, 0.75, 0.5385, 0.75, 0.625, 0.75, 0.625, 0.75, 0.5385, 0.75, 0.5385, 0.75, 0.625, 0.75, 0.5008, 0.5, 0.5385, 0.5, 0.5385, 0.5, 0.5008, 0.5, 0.625, 0.75, 0.5385, 0.75, 0.5385, 0.75, 0.625, 0.75, 0.5008, 0.5, 0.5385, 0.5, 0.5385, 0.5, 0.5008, 0.5, 0.5008, 0.5, 0.5385, 0.5, 0.5385, 0.5, 0.5008, 0.5, 0.625, 0.75, 0.5385, 0.75, 0.5385, 0.75, 0.625, 0.75, 0.5008, 0.5, 0.5385, 0.5, 0.5385, 0.5, 0.5008, 0.5, 0.5008, 0.5, 0.5385, 0.5, 0.5385, 0.5, 0.5008, 0.5, 0.625, 0.75, 0.5385, 0.75, 0.5385, 0.75, 0.625, 0.75, 0.625, 0.75, 0.5385, 0.75, 0.5385, 0.75, 0.625, 0.75, 0.5008, 0.5, 0.5385, 0.5, 0.5385, 0.5, 0.5008, 0.5, 0.625, 0.75, 0.5385, 0.75, 0.5385, 0.75, 0.625, 0.75, 0.5008, 0.9231, 0.5385, 0.9231, 0.5385, 0.9471, 0.5008, 0.9471, 0.5008, 0.2789, 0.5385, 0.2789, 0.5385, 0.3029, 0.5008, 0.3029, 0.5008, 0.3029, 0.5385, 0.3029, 0.5385, 0.3269, 0.5008, 0.3269, 0.5008, 0.875, 0.5385, 0.875, 0.5385, 0.9231, 0.5008, 0.9231, 0.5008, 0.08176, 0.5385, 0.08176, 0.5385, 0.125, 0.5008, 0.125, 0.5008, 0.9471, 0.5385, 0.9471, 0.5385, 0.9711, 0.5008, 0.9711, 0.5008, 0.25, 0.5385, 0.25, 0.5385, 0.2789, 0.5008, 0.2789, 0.5008, 0.3269, 0.5385, 0.3269, 0.5385, 0.375, 0.5008, 0.375, 0.5008, 0.75, 0.5385, 0.75, 0.5385, 0.875, 0.5008, 0.875, 0.5008, 0.9711, 0.5385, 0.9711, 0.5385, 1.0, 0.5008, 1.0, 0.5008, 0.375, 0.5385, 0.375, 0.5385, 0.5, 0.5008, 0.5, 0.5008, 0.2097, 0.5385, 0.2097, 0.5385, 0.25, 0.5008, 0.25, 0.5008, 0.5, 0.5385, 0.5, 0.5385, 0.5, 0.5008, 0.5, 0.5385, 0.75, 0.5385, 0.75, 0.5385, 0.75, 0.5385, 0.75, 0.5008, 0.75, 0.5385, 0.75, 0.5385, 0.75, 0.5008, 0.75, 0.3931, 0.5, 0.5008, 0.5, 0.5008, 0.5, 0.3931, 0.5, 0.5385, 0.75, 0.5008, 0.75, 0.5008, 0.75, 0.5385, 0.75, 0.3931, 0.2097, 0.5008, 0.2097, 0.5008, 0.25, 0.3931, 0.25, 0.3931, 0.375, 0.5008, 0.375, 0.5008, 0.5, 0.3931, 0.5, 0.3931, 0.9711, 0.5008, 0.9711, 0.5008, 1.0, 0.3931, 1.0, 0.3931, 0.75, 0.5008, 0.75, 0.5008, 0.875, 0.3931, 0.875, 0.3931, 0.3269, 0.5008, 0.3269, 0.5008, 0.375, 0.3931, 0.375, 0.3931, 0.25, 0.5008, 0.25, 0.5008, 0.2789, 0.3931, 0.2789, 0.3931, 0.9471, 0.5008, 0.9471, 0.5008, 0.9711, 0.3931, 0.9711, 0.3931, 0.08176, 0.5008, 0.08176, 0.5008, 0.125, 0.3931, 0.125, 0.3931, 0.875, 0.5008, 0.875, 0.5008, 0.9231, 0.3931, 0.9231, 0.3931, 0.3029, 0.5008, 0.3029, 0.5008, 0.3269, 0.3931, 0.3269, 0.3931, 0.2789, 0.5008, 0.2789, 0.5008, 0.3029, 0.3931, 0.3029, 0.3931, 0.9231, 0.5008, 0.9231, 0.5008, 0.9471, 0.3931, 0.9471, 0.3931, 0.5, 0.5008, 0.5, 0.5008, 0.5, 0.3931, 0.5, 0.3931, 0.5, 0.5008, 0.5, 0.5008, 0.5, 0.3931, 0.5, 0.3931, 0.5, 0.5008, 0.5, 0.5008, 0.5, 0.3931, 0.5, 0.3931, 0.5, 0.5008, 0.5, 0.5008, 0.5, 0.3931, 0.5, 0.3931, 0.5, 0.5008, 0.5, 0.5008, 0.5, 0.3931, 0.5, 0.3931, 0.5, 0.5008, 0.5, 0.5008, 0.5, 0.3931, 0.5, 0.3931, 0.5, 0.5008, 0.5, 0.5008, 0.5, 0.3931, 0.5, 0.3931, 0.5, 0.5008, 0.5, 0.5008, 0.5, 0.3931, 0.5, 0.3931, 0.5, 0.5008, 0.5, 0.5008, 0.5, 0.3931, 0.5, 0.3931, 0.7115, 0.5008, 0.7115, 0.5008, 0.75, 0.3931, 0.75, 0.3931, 0.5864, 0.5008, 0.5864, 0.5008, 0.625, 0.3931, 0.625, 0.3931, 0.5, 0.5008, 0.5, 0.5008, 0.5, 0.3931, 0.5, 0.3931, 0.5, 0.5008, 0.5, 0.5008, 0.5, 0.3931, 0.5, 0.3931, 0.5, 0.5008, 0.5, 0.5008, 0.5, 0.3931, 0.5, 0.3931, 0.5, 0.5008, 0.5, 0.5008, 0.5, 0.3931, 0.5, 0.3931, 0.6682, 0.5008, 0.6682, 0.5008, 0.7115, 0.3931, 0.7115, 0.3931, 0.0, 0.5008, 0.0, 0.5008, 0.03853, 0.3931, 0.03853, 0.3931, 0.625, 0.5008, 0.625, 0.5008, 0.6682, 0.3931, 0.6682, 0.3931, 0.03853, 0.5008, 0.03853, 0.5008, 0.08176, 0.3931, 0.08176, 0.3931, 0.5, 0.5008, 0.5, 0.5008, 0.5403, 0.3931, 0.5403, 0.3931, 0.1636, 0.5008, 0.1636, 0.5008, 0.2097, 0.3931, 0.2097, 0.3931, 0.125, 0.5008, 0.125, 0.5008, 0.1636, 0.3931, 0.1636, 0.3931, 0.5403, 0.5008, 0.5403, 0.5008, 0.5864, 0.3931, 0.5864, 0.3931, 0.5, 0.5008, 0.5, 0.5008, 0.5, 0.3931, 0.5, 0.3931, 0.5, 0.5008, 0.5, 0.5008, 0.5, 0.3931, 0.5, 0.3931, 0.5, 0.5008, 0.5, 0.5008, 0.5, 0.3931, 0.5, 0.3931, 0.5, 0.5008, 0.5, 0.5008, 0.5, 0.3931, 0.5, 0.5385, 0.75, 0.5008, 0.75, 0.5008, 0.75, 0.5385, 0.75, 0.5385, 0.75, 0.5008, 0.75, 0.5008, 0.75, 0.5385, 0.75, 0.5385, 0.75, 0.5008, 0.75, 0.5008, 0.75, 0.5385, 0.75, 0.5385, 0.75, 0.5008, 0.75, 0.5008, 0.75, 0.5385, 0.75, 0.5385, 0.75, 0.5008, 0.75, 0.5008, 0.75, 0.5385, 0.75, 0.5385, 0.75, 0.5008, 0.75, 0.5008, 0.75, 0.5385, 0.75, 0.5385, 0.75, 0.5008, 0.75, 0.5008, 0.75, 0.5385, 0.75, 0.5385, 0.75, 0.5008, 0.75, 0.5008, 0.75, 0.5385, 0.75, 0.5385, 0.75, 0.5008, 0.75, 0.5008, 0.75, 0.5385, 0.75, 0.5385, 0.75, 0.5008, 0.75, 0.5008, 0.75, 0.5385, 0.75, 0.5385, 0.75, 0.5008, 0.75, 0.5008, 0.75, 0.5385, 0.75, 0.5385, 0.75, 0.5008, 0.75, 0.5008, 0.75, 0.5385, 0.75, 0.5385, 0.75, 0.5008, 0.75, 0.5008, 0.75, 0.5385, 0.75, 0.5385, 0.75, 0.5008, 0.75, 0.5008, 0.75, 0.5146, 0.75, 0.5385, 0.75, 0.5385, 0.75, 0.5146, 0.75, 0.5008, 0.75, 0.5008, 0.75, 0.5385, 0.75, 0.5385, 0.75, 0.5008, 0.75, 0.5008, 0.75, 0.5385, 0.75, 0.5385, 0.75, 0.5008, 0.75, 0.5008, 0.75, 0.5385, 0.75, 0.3865, 0.5, 0.3892, 0.5, 0.3892, 0.5, 0.3865, 0.5, 0.3865, 0.5, 0.3892, 0.5, 0.3892, 0.5, 0.3865, 0.5, 0.3865, 0.5, 0.3892, 0.5, 0.3892, 0.5, 0.3865, 0.5, 0.3865, 0.5, 0.3892, 0.5, 0.3892, 0.5, 0.3865, 0.5, 0.3865, 0.5403, 0.3892, 0.5403, 0.3892, 0.5864, 0.3865, 0.5864, 0.3865, 0.125, 0.3892, 0.125, 0.3892, 0.1636, 0.3865, 0.1636, 0.3865, 0.1636, 0.3892, 0.1636, 0.3892, 0.2097, 0.3865, 0.2097, 0.3865, 0.5, 0.3892, 0.5, 0.3892, 0.5403, 0.3865, 0.5403, 0.3865, 0.03853, 0.3892, 0.03853, 0.3892, 0.08176, 0.3865, 0.08176, 0.3865, 0.625, 0.3892, 0.625, 0.3892, 0.6682, 0.3865, 0.6682, 0.3865, 0.0, 0.3892, 0.0, 0.3892, 0.03853, 0.3865, 0.03853, 0.3865, 0.6682, 0.3892, 0.6682, 0.3892, 0.7115, 0.3865, 0.7115, 0.3865, 0.5, 0.3892, 0.5, 0.3892, 0.5, 0.3865, 0.5, 0.3865, 0.5, 0.3892, 0.5, 0.3892, 0.5, 0.3865, 0.5, 0.3865, 0.5, 0.3892, 0.5, 0.3892, 0.5, 0.3865, 0.5, 0.3865, 0.5, 0.3892, 0.5, 0.3892, 0.5, 0.3865, 0.5, 0.3865, 0.5864, 0.3892, 0.5864, 0.3892, 0.625, 0.3865, 0.625, 0.3865, 0.7115, 0.3892, 0.7115, 0.3892, 0.75, 0.3865, 0.75, 0.3865, 0.5, 0.3892, 0.5, 0.3892, 0.5, 0.3865, 0.5, 0.3865, 0.5, 0.3892, 0.5, 0.3892, 0.5, 0.3865, 0.5, 0.3865, 0.5, 0.3892, 0.5, 0.3892, 0.5, 0.3865, 0.5, 0.3865, 0.5, 0.3892, 0.5, 0.3892, 0.5, 0.3865, 0.5, 0.3865, 0.5, 0.3892, 0.5, 0.3892, 0.5, 0.3865, 0.5, 0.3865, 0.5, 0.3892, 0.5, 0.3892, 0.5, 0.3865, 0.5, 0.3865, 0.5, 0.3892, 0.5, 0.3892, 0.5, 0.3865, 0.5, 0.3865, 0.5, 0.3892, 0.5, 0.3892, 0.5, 0.3865, 0.5, 0.3865, 0.5, 0.3892, 0.5, 0.3892, 0.5, 0.3865, 0.5, 0.3865, 0.9231, 0.3892, 0.9231, 0.3892, 0.9471, 0.3865, 0.9471, 0.3865, 0.2789, 0.3892, 0.2789, 0.3892, 0.3029, 0.3865, 0.3029, 0.3865, 0.3029, 0.3892, 0.3029, 0.3892, 0.3269, 0.3865, 0.3269, 0.3865, 0.875, 0.3892, 0.875, 0.3892, 0.9231, 0.3865, 0.9231, 0.3865, 0.08176, 0.3892, 0.08176, 0.3892, 0.125, 0.3865, 0.125, 0.3865, 0.9471, 0.3892, 0.9471, 0.3892, 0.9711, 0.3865, 0.9711, 0.3865, 0.25, 0.3892, 0.25, 0.3892, 0.2789, 0.3865, 0.2789, 0.3865, 0.3269, 0.3892, 0.3269, 0.3892, 0.375, 0.3865, 0.375, 0.3865, 0.75, 0.3892, 0.75, 0.3892, 0.875, 0.3865, 0.875, 0.3865, 0.9711, 0.3892, 0.9711, 0.3892, 1.0, 0.3865, 1.0, 0.3865, 0.375, 0.3892, 0.375, 0.3892, 0.5, 0.3865, 0.5, 0.3865, 0.2097, 0.3892, 0.2097, 0.3892, 0.25, 0.3865, 0.25, 0.3865, 0.5, 0.3892, 0.5, 0.3892, 0.5, 0.3865, 0.5, 0.3931, 0.75, 0.3892, 0.75, 0.3892, 0.75, 0.3931, 0.75, 0.3931, 0.75, 0.3892, 0.75, 0.3892, 0.75, 0.3931, 0.75, 0.3931, 0.75, 0.3892, 0.75, 0.3892, 0.75, 0.3931, 0.75, 0.3931, 0.75, 0.3892, 0.75, 0.3892, 0.75, 0.3931, 0.75, 0.3931, 0.75, 0.3892, 0.75, 0.3892, 0.75, 0.3931, 0.75, 0.3931, 0.75, 0.3892, 0.75, 0.3892, 0.75, 0.3931, 0.75, 0.3931, 0.75, 0.3892, 0.75, 0.3892, 0.75, 0.3931, 0.75, 0.3931, 0.75, 0.3892, 0.75, 0.3892, 0.75, 0.3931, 0.75, 0.3931, 0.75, 0.3892, 0.75, 0.3892, 0.75, 0.3931, 0.75, 0.3931, 0.75, 0.3892, 0.75, 0.3892, 0.75, 0.3931, 0.75, 0.3931, 0.75, 0.3892, 0.75, 0.3892, 0.75, 0.3931, 0.75, 0.3931, 0.75, 0.3892, 0.75, 0.3892, 0.75, 0.3931, 0.75, 0.3931, 0.75, 0.3892, 0.75, 0.3892, 0.75, 0.3931, 0.75, 0.3931, 0.75, 0.3892, 0.75, 0.3892, 0.75, 0.3931, 0.75, 0.3931, 0.75, 0.3892, 0.75, 0.3892, 0.75, 0.3931, 0.75, 0.3931, 0.75, 0.3892, 0.75, 0.3892, 0.75, 0.3931, 0.75, 0.3931, 0.75, 0.3892, 0.75, 0.3892, 0.75, 0.3931, 0.75, 0.5008, 0.75, 0.3931, 0.75, 0.3931, 0.75, 0.5008, 0.75, 0.5008, 0.75, 0.3931, 0.75, 0.3931, 0.75, 0.5008, 0.75, 0.5146, 0.75, 0.5008, 0.75, 0.5008, 0.75, 0.5146, 0.75, 0.5008, 0.75, 0.3931, 0.75, 0.3931, 0.75, 0.4838, 0.75, 0.5008, 0.75, 0.5008, 0.75, 0.3931, 0.75, 0.3931, 0.75, 0.5008, 0.75, 0.5008, 0.75, 0.3931, 0.75, 0.3931, 0.75, 0.5008, 0.75, 0.5008, 0.75, 0.3931, 0.75, 0.3931, 0.75, 0.5008, 0.75, 0.5008, 0.75, 0.3931, 0.75, 0.3931, 0.75, 0.5008, 0.75, 0.5008, 0.75, 0.3931, 0.75, 0.3931, 0.75, 0.5008, 0.75, 0.5008, 0.75, 0.3931, 0.75, 0.3931, 0.75, 0.5008, 0.75, 0.5008, 0.75, 0.3931, 0.75, 0.3931, 0.75, 0.5008, 0.75, 0.5008, 0.75, 0.3931, 0.75, 0.3931, 0.75, 0.5008, 0.75, 0.5008, 0.75, 0.3931, 0.75, 0.3931, 0.75, 0.5008, 0.75, 0.5008, 0.75, 0.3931, 0.75, 0.3931, 0.75, 0.5008, 0.75, 0.5008, 0.75, 0.3931, 0.75, 0.3931, 0.75, 0.5008, 0.75, 0.5008, 0.75, 0.3931, 0.75, 0.3931, 0.75, 0.5008, 0.75, 0.5008, 0.75, 0.3931, 0.75, 0.3931, 0.75, 0.5008, 0.75, 0.3892, 0.5, 0.3931, 0.5, 0.3931, 0.5, 0.3892, 0.5, 0.3892, 0.5, 0.3931, 0.5, 0.3931, 0.5, 0.3892, 0.5, 0.3892, 0.5, 0.3931, 0.5, 0.3931, 0.5, 0.3892, 0.5, 0.3892, 0.5, 0.3931, 0.5, 0.3931, 0.5, 0.3892, 0.5, 0.3892, 0.5403, 0.3931, 0.5403, 0.3931, 0.5864, 0.3892, 0.5864, 0.3892, 0.125, 0.3931, 0.125, 0.3931, 0.1636, 0.3892, 0.1636, 0.3892, 0.1636, 0.3931, 0.1636, 0.3931, 0.2097, 0.3892, 0.2097, 0.3892, 0.5, 0.3931, 0.5, 0.3931, 0.5403, 0.3892, 0.5403, 0.3892, 0.03853, 0.3931, 0.03853, 0.3931, 0.08176, 0.3892, 0.08176, 0.3892, 0.625, 0.3931, 0.625, 0.3931, 0.6682, 0.3892, 0.6682, 0.3892, 0.0, 0.3931, 0.0, 0.3931, 0.03853, 0.3892, 0.03853, 0.3892, 0.6682, 0.3931, 0.6682, 0.3931, 0.7115, 0.3892, 0.7115, 0.3892, 0.5, 0.3931, 0.5, 0.3931, 0.5, 0.3892, 0.5, 0.3892, 0.5, 0.3931, 0.5, 0.3931, 0.5, 0.3892, 0.5, 0.3892, 0.5, 0.3931, 0.5, 0.3931, 0.5, 0.3892, 0.5, 0.3892, 0.5, 0.3931, 0.5, 0.3931, 0.5, 0.3892, 0.5, 0.3892, 0.5864, 0.3931, 0.5864, 0.3931, 0.625, 0.3892, 0.625, 0.3892, 0.7115, 0.3931, 0.7115, 0.3931, 0.75, 0.3892, 0.75, 0.3892, 0.5, 0.3931, 0.5, 0.3931, 0.5, 0.3892, 0.5, 0.3892, 0.5, 0.3931, 0.5, 0.3931, 0.5, 0.3892, 0.5, 0.3892, 0.5, 0.3931, 0.5, 0.3931, 0.5, 0.3892, 0.5, 0.3892, 0.5, 0.3931, 0.5, 0.3931, 0.5, 0.3892, 0.5, 0.3892, 0.5, 0.3931, 0.5, 0.3931, 0.5, 0.3892, 0.5, 0.3892, 0.5, 0.3931, 0.5, 0.3931, 0.5, 0.3892, 0.5, 0.3892, 0.5, 0.3931, 0.5, 0.3931, 0.5, 0.3892, 0.5, 0.3892, 0.5, 0.3931, 0.5, 0.3931, 0.5, 0.3892, 0.5, 0.3892, 0.5, 0.3931, 0.5, 0.3931, 0.5, 0.3892, 0.5, 0.3892, 0.9231, 0.3931, 0.9231, 0.3931, 0.9471, 0.3892, 0.9471, 0.3892, 0.2789, 0.3931, 0.2789, 0.3931, 0.3029, 0.3892, 0.3029, 0.3892, 0.3029, 0.3931, 0.3029, 0.3931, 0.3269, 0.3892, 0.3269, 0.3892, 0.875, 0.3931, 0.875, 0.3931, 0.9231, 0.3892, 0.9231, 0.3892, 0.08176, 0.3931, 0.08176, 0.3931, 0.125, 0.3892, 0.125, 0.3892, 0.9471, 0.3931, 0.9471, 0.3931, 0.9711, 0.3892, 0.9711, 0.3892, 0.25, 0.3931, 0.25, 0.3931, 0.2789, 0.3892, 0.2789, 0.3892, 0.3269, 0.3931, 0.3269, 0.3931, 0.375, 0.3892, 0.375, 0.3892, 0.75, 0.3931, 0.75, 0.3931, 0.875, 0.3892, 0.875, 0.3892, 0.9711, 0.3931, 0.9711, 0.3931, 1.0, 0.3892, 1.0, 0.3892, 0.375, 0.3931, 0.375, 0.3931, 0.5, 0.3892, 0.5, 0.3892, 0.2097, 0.3931, 0.2097, 0.3931, 0.25, 0.3892, 0.25, 0.3892, 0.5, 0.3931, 0.5, 0.3931, 0.5, 0.3892, 0.5, 0.375, 0.5, 0.3865, 0.5, 0.3865, 0.5, 0.375, 0.5, 0.375, 0.2097, 0.3865, 0.2097, 0.3865, 0.25, 0.375, 0.25, 0.375, 0.375, 0.3865, 0.375, 0.3865, 0.5, 0.375, 0.5, 0.375, 0.9711, 0.3865, 0.9711, 0.3865, 1.0, 0.375, 1.0, 0.375, 0.75, 0.3865, 0.75, 0.3865, 0.875, 0.375, 0.875, 0.375, 0.3269, 0.3865, 0.3269, 0.3865, 0.375, 0.375, 0.375, 0.375, 0.25, 0.3865, 0.25, 0.3865, 0.2789, 0.375, 0.2789, 0.375, 0.9471, 0.3865, 0.9471, 0.3865, 0.9711, 0.375, 0.9711, 0.375, 0.08176, 0.3865, 0.08176, 0.3865, 0.125, 0.375, 0.125, 0.375, 0.875, 0.3865, 0.875, 0.3865, 0.9231, 0.375, 0.9231, 0.375, 0.3029, 0.3865, 0.3029, 0.3865, 0.3269, 0.375, 0.3269, 0.375, 0.2789, 0.3865, 0.2789, 0.3865, 0.3029, 0.375, 0.3029, 0.375, 0.9231, 0.3865, 0.9231, 0.3865, 0.9471, 0.375, 0.9471, 0.375, 0.5, 0.3865, 0.5, 0.3865, 0.5, 0.375, 0.5, 0.375, 0.5, 0.3865, 0.5, 0.3865, 0.5, 0.375, 0.5, 0.375, 0.5, 0.3865, 0.5, 0.3865, 0.5, 0.375, 0.5, 0.375, 0.5, 0.3865, 0.5, 0.3865, 0.5, 0.375, 0.5, 0.375, 0.5, 0.3865, 0.5, 0.3865, 0.5, 0.375, 0.5, 0.375, 0.5, 0.3865, 0.5, 0.3865, 0.5, 0.375, 0.5, 0.375, 0.5, 0.3865, 0.5, 0.3865, 0.5, 0.375, 0.5, 0.375, 0.5, 0.3865, 0.5, 0.3865, 0.5, 0.375, 0.5, 0.375, 0.5, 0.3865, 0.5, 0.3865, 0.5, 0.375, 0.5, 0.375, 0.7115, 0.3865, 0.7115, 0.3865, 0.75, 0.375, 0.75, 0.375, 0.5864, 0.3865, 0.5864, 0.3865, 0.625, 0.375, 0.625, 0.375, 0.5, 0.3865, 0.5, 0.3865, 0.5, 0.375, 0.5, 0.375, 0.5, 0.3865, 0.5, 0.3865, 0.5, 0.375, 0.5, 0.375, 0.5, 0.3865, 0.5, 0.3865, 0.5, 0.375, 0.5, 0.375, 0.5, 0.3865, 0.5, 0.3865, 0.5, 0.375, 0.5, 0.375, 0.6682, 0.3865, 0.6682, 0.3865, 0.7115, 0.375, 0.7115, 0.375, 0.0, 0.3865, 0.0, 0.3865, 0.03853, 0.375, 0.03853, 0.375, 0.625, 0.3865, 0.625, 0.3865, 0.6682, 0.375, 0.6682, 0.375, 0.03853, 0.3865, 0.03853, 0.3865, 0.08176, 0.375, 0.08176, 0.375, 0.5, 0.3865, 0.5, 0.3865, 0.5403, 0.375, 0.5403, 0.375, 0.1636, 0.3865, 0.1636, 0.3865, 0.2097, 0.375, 0.2097, 0.375, 0.125, 0.3865, 0.125, 0.3865, 0.1636, 0.375, 0.1636, 0.375, 0.5403, 0.3865, 0.5403, 0.3865, 0.5864, 0.375, 0.5864, 0.375, 0.5, 0.3865, 0.5, 0.3865, 0.5, 0.375, 0.5, 0.375, 0.5, 0.3865, 0.5, 0.3865, 0.5, 0.375, 0.5, 0.375, 0.5, 0.3865, 0.5, 0.3865, 0.5, 0.375, 0.5, 0.375, 0.5, 0.3865, 0.5, 0.3865, 0.5, 0.375, 0.5, 0.3892, 0.75, 0.3865, 0.75, 0.3865, 0.75, 0.3892, 0.75, 0.3892, 0.75, 0.3865, 0.75, 0.3865, 0.75, 0.3892, 0.75, 0.3892, 0.75, 0.3865, 0.75, 0.3865, 0.75, 0.3892, 0.75, 0.3892, 0.75, 0.3865, 0.75, 0.3865, 0.75, 0.3892, 0.75, 0.3892, 0.75, 0.3865, 0.75, 0.3865, 0.75, 0.3892, 0.75, 0.3892, 0.75, 0.3865, 0.75, 0.3865, 0.75, 0.3892, 0.75, 0.3892, 0.75, 0.3865, 0.75, 0.3865, 0.75, 0.3892, 0.75, 0.3892, 0.75, 0.3865, 0.75, 0.3865, 0.75, 0.3892, 0.75, 0.3892, 0.75, 0.3865, 0.75, 0.3865, 0.75, 0.3892, 0.75, 0.3892, 0.75, 0.3865, 0.75, 0.3865, 0.75, 0.3892, 0.75, 0.3892, 0.75, 0.3865, 0.75, 0.3865, 0.75, 0.3892, 0.75, 0.3892, 0.75, 0.3865, 0.75, 0.3865, 0.75, 0.3892, 0.75, 0.3892, 0.75, 0.3865, 0.75, 0.3865, 0.75, 0.3892, 0.75, 0.3892, 0.75, 0.3865, 0.75, 0.3865, 0.75, 0.3892, 0.75, 0.3892, 0.75, 0.3865, 0.75, 0.3865, 0.75, 0.3892, 0.75, 0.3892, 0.75, 0.3865, 0.75, 0.3865, 0.75, 0.3892, 0.75, 0.3892, 0.75, 0.3865, 0.75, 0.3865, 0.75, 0.3892, 0.75, 0.875, 0.625, 0.8461, 0.625, 0.8461, 0.625, 0.875, 0.625, 0.8221, 0.625, 0.8221, 0.5864, 0.8221, 0.5864, 0.8221, 0.625, 0.625, 0.125, 0.625, 0.08176, 0.625, 0.08176, 0.625, 0.125, 0.8461, 0.625, 0.875, 0.625, 0.875, 0.625, 0.8461, 0.625, 0.625, 0.125, 0.625, 0.08176, 0.625, 0.08176, 0.625, 0.125, 0.8221, 0.6682, 0.8221, 0.625, 0.8221, 0.625, 0.8221, 0.6682, 0.8221, 0.5864, 0.8461, 0.5864, 0.8461, 0.5864, 0.8221, 0.5864, 0.8221, 0.625, 0.8221, 0.5864, 0.8221, 0.5864, 0.8221, 0.625, 0.8461, 0.625, 0.875, 0.625, 0.875, 0.6682, 0.8461, 0.6682, 0.8221, 0.625, 0.8461, 0.625, 0.8461, 0.6682, 0.8221, 0.6682, 0.875, 0.6682, 0.8461, 0.6682, 0.8461, 0.6682, 0.875, 0.6682, 0.8221, 0.625, 0.8461, 0.625, 0.8461, 0.625, 0.8221, 0.625, 0.8461, 0.6682, 0.8221, 0.6682, 0.8221, 0.6682, 0.8461, 0.6682, 0.8221, 0.6682, 0.8221, 0.625, 0.8221, 0.625, 0.8221, 0.6682, 0.8221, 0.5864, 0.8461, 0.5864, 0.8461, 0.625, 0.8221, 0.625, 0.8461, 0.5864, 0.875, 0.5864, 0.875, 0.625, 0.8461, 0.625, 0.8221, 0.5864, 0.8461, 0.5864, 0.8461, 0.5864, 0.8221, 0.5864, 0.625, 0.1636, 0.625, 0.125, 0.625, 0.125, 0.625, 0.1636, 0.8461, 0.625, 0.8221, 0.625, 0.8221, 0.625, 0.8461, 0.625, 0.8461, 0.5864, 0.875, 0.5864, 0.875, 0.5864, 0.8461, 0.5864, 0.3892, 0.75, 0.3865, 0.75, 0.3865, 0.75, 0.3892, 0.75, 0.3892, 0.75, 0.3931, 0.75, 0.3931, 0.75, 0.3892, 0.75, 0.5385, 0.75, 0.5008, 0.75, 0.5008, 0.75, 0.5385, 0.75, 0.3865, 0.75, 0.375, 0.75, 0.375, 0.75, 0.3865, 0.75, 0.3892, 0.75, 0.3931, 0.75, 0.3931, 0.75, 0.3892, 0.75, 0.5008, 0.75, 0.5385, 0.75, 0.5385, 0.75, 0.5008, 0.75, 0.5008, 0.75, 0.3931, 0.75, 0.3931, 0.75, 0.5008, 0.75, 0.5385, 0.75, 0.5385, 0.75, 0.5385, 0.75, 0.5385, 0.75, 0.375, 0.75, 0.375, 0.75, 0.375, 0.75, 0.375, 0.75, 0.3931, 0.75, 0.3892, 0.75, 0.3892, 0.75, 0.3931, 0.75, 0.5008, 0.75, 0.5008, 0.75, 0.5008, 0.75, 0.5008, 0.75, 0.3865, 0.75, 0.3892, 0.75, 0.3892, 0.75, 0.3865, 0.75, 0.375, 0.75, 0.3865, 0.75, 0.3865, 0.75, 0.375, 0.75, 0.5008, 0.75, 0.5008, 0.75, 0.5008, 0.75, 0.5008, 0.75, 0.3931, 0.75, 0.5008, 0.75, 0.5008, 0.75, 0.3931, 0.75, 0.375, 0.75, 0.375, 0.75, 0.3865, 0.75, 0.3892, 0.75, 0.3931, 0.75, 0.5008, 0.75, 0.5008, 0.75, 0.5385, 0.75, 0.5385, 0.75, 0.5008, 0.75, 0.5008, 0.75, 0.3931, 0.75, 0.3892, 0.75, 0.3865, 0.75, 0.5008, 0.75, 0.3931, 0.75, 0.3931, 0.75, 0.5008, 0.75, 0.3865, 0.75, 0.375, 0.75, 0.375, 0.75, 0.3865, 0.75, 0.3931, 0.75, 0.5008, 0.75, 0.5008, 0.75, 0.3931, 0.75, 0.375, 0.75, 0.3865, 0.75, 0.3865, 0.75, 0.375, 0.75, 0.5008, 0.75, 0.5008, 0.75, 0.5008, 0.75, 0.5008, 0.75, 0.5008, 0.75, 0.5008, 0.75, 0.5008, 0.75, 0.5008, 0.75, 0.375, 0.75, 0.375, 0.75, 0.375, 0.75, 0.375, 0.75, 0.3892, 0.75, 0.3865, 0.75, 0.3865, 0.75, 0.3892, 0.75, 0.5385, 0.75, 0.5008, 0.75, 0.5008, 0.75, 0.5385, 0.75, 0.3865, 0.75, 0.3892, 0.75, 0.3892, 0.75, 0.3865, 0.75, 0.5008, 0.75, 0.5385, 0.75, 0.5385, 0.75, 0.5008, 0.75, 0.3931, 0.75, 0.3892, 0.75, 0.3892, 0.75, 0.3931, 0.75, 0.5385, 0.75, 0.5385, 0.75, 0.5385, 0.75, 0.5385, 0.75, 0.5385, 0.75, 0.5385, 0.75, 0.5385, 0.75, 0.5385, 0.75, 0.3931, 0.75, 0.3892, 0.75, 0.3892, 0.75, 0.3931, 0.75, 0.5008, 0.75, 0.5385, 0.75, 0.5385, 0.75, 0.5008, 0.75, 0.3865, 0.75, 0.3892, 0.75, 0.3892, 0.75, 0.3865, 0.75, 0.5385, 0.75, 0.5008, 0.75, 0.5008, 0.75, 0.5385, 0.75, 0.3892, 0.75, 0.3865, 0.75, 0.3865, 0.75, 0.3892, 0.75, 0.375, 0.75, 0.375, 0.75, 0.375, 0.75, 0.375, 0.75, 0.5008, 0.75, 0.5008, 0.75, 0.5008, 0.75, 0.5008, 0.75, 0.5008, 0.75, 0.5008, 0.75, 0.5008, 0.75, 0.5008, 0.75, 0.375, 0.75, 0.3865, 0.75, 0.3865, 0.75, 0.375, 0.75, 0.3931, 0.75, 0.5008, 0.75, 0.5008, 0.75, 0.3931, 0.75, 0.3865, 0.75, 0.375, 0.75, 0.375, 0.75, 0.3865, 0.75, 0.5008, 0.75, 0.3931, 0.75, 0.3931, 0.75, 0.5008, 0.75, 0.3892, 0.75, 0.3931, 0.75, 0.3931, 0.75, 0.3892, 0.75, 0.5008, 0.75, 0.4838, 0.75, 0.5008, 0.75, 0.5008, 0.75, 0.5146, 0.75, 0.5146, 0.75, 0.5008, 0.75, 0.5008, 0.75, 0.4838, 0.75, 0.3931, 0.75, 0.3931, 0.75, 0.5008, 0.75, 0.5008, 0.75, 0.4838, 0.75, 0.4838, 0.75, 0.5008, 0.75, 0.4838, 0.75, 0.5008, 0.75, 0.5008, 0.75, 0.4838, 0.75, 0.5008, 0.75, 0.5146, 0.75, 0.5008, 0.75, 0.5008, 0.75, 0.4838, 0.75, 0.5008, 0.75, 0.5146, 0.75, 0.5008, 0.75, 0.5008, 0.75])
me_cube.update()

# ---- objects
ob_empty = bpy.data.objects.new('Empty', None)
ob_empty_001 = bpy.data.objects.new('Empty.001', None)
ob_cube_001 = bpy.data.objects.new('Cube.001', me_cube)

# ---- transforms, parenting, visibility, modifiers, constraints
ob_empty.location = (0.0, -1.83, -2.98)
ob_empty.empty_display_type = 'IMAGE'
ob_empty.empty_display_size = 5.0
ob_empty.empty_image_depth = 'BACK'
ob_empty_001.location = (-0.4336, 0.0, 0.0)
ob_empty_001.rotation_euler = (1.571, -0.0, -0.0)
ob_empty_001.empty_display_type = 'IMAGE'
ob_empty_001.empty_display_size = 5.0
ob_empty_001.empty_image_depth = 'BACK'
ob_cube_001.location = (-1.744, -1.805, 0.4252)
ob_cube_001.scale = (0.4046, 0.4046, 0.4046)
_m = ob_cube_001.modifiers.new('Subdivision', 'SUBSURF')
_m.levels = 2
_m = ob_cube_001.modifiers.new('Smooth by Angle', 'NODES')
_m.node_group = ng_smooth_by_angle
_m.use_pin_to_last = True
_m.show_group_selector = False
_m = ob_cube_001.modifiers.new('Auto Smooth', 'NODES')
_m.node_group = ng_auto_smooth
_gi = [s.identifier for s in ng_auto_smooth.interface.items_tree if s.item_type == 'SOCKET' and s.in_out == 'INPUT']
_m[_gi[1]] = 0.5236  # Angle

# ---- collection membership
col_collection.objects.link(ob_empty)
col_collection.objects.link(ob_empty_001)
col_collection.objects.link(ob_cube_001)

# ---- scene / render settings (as saved in the file)
scene.frame_start = 1; scene.frame_end = 250; scene.frame_set(1)
scene.render.engine = 'BLENDER_EEVEE_NEXT'
scene.cycles.sampling_pattern = 'TABULATED_SOBOL'
bpy.context.view_layer.update()

# ---- added for rendering (the .blend has no active camera and no usable light): camera, sun
cam_auto = bpy.data.cameras.new('AutoCamera')
cam_auto.lens = 50.0
cam_auto.sensor_width = 36.0
cam_auto.clip_end = 1000.0
ob_auto_camera = bpy.data.objects.new('AutoCamera', cam_auto)
scene.collection.objects.link(ob_auto_camera)
ob_auto_camera.location = (3.68156, -6.654, 2.99621)
ob_auto_camera.rotation_euler = (1.09748, -7.21219e-08, 0.694738)
scene.camera = ob_auto_camera
light_auto_sun = bpy.data.lights.new('AutoSun', 'SUN')
light_auto_sun.energy = 3.0
light_auto_sun.angle = 0.0523599
ob_auto_sun = bpy.data.objects.new('AutoSun', light_auto_sun)
scene.collection.objects.link(ob_auto_sun)
ob_auto_sun.rotation_euler = (0.872665, 0.174533, 0.523599)
bpy.context.view_layer.update()
